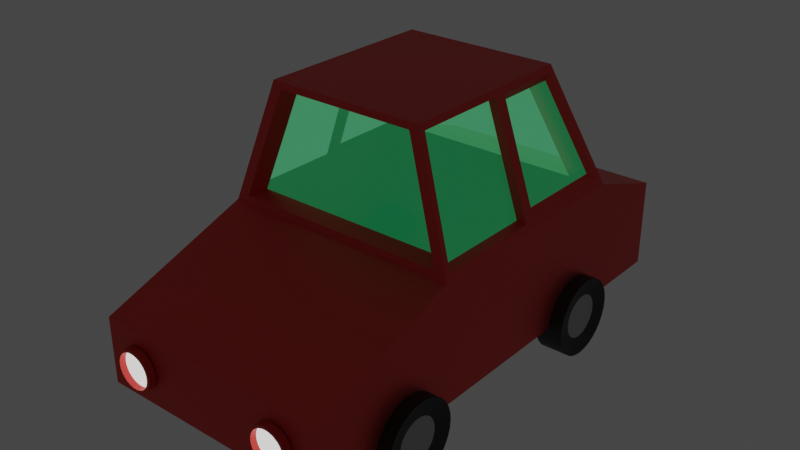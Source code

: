 # Source: car.blend  (saved by Blender 2.82.7; exported with 4.5.12 LTS)
import bpy
from mathutils import Matrix  # noqa: F401  (used for matrix-valued properties, if any)

bpy.ops.wm.read_factory_settings(use_empty=True)
scene = bpy.context.scene
scene.name = 'Scene'

# ---- collections
col_collection = bpy.data.collections.new('Collection'); scene.collection.children.link(col_collection)

# ---- materials (node trees are filled in below, after node groups)
mat_car_paint = bpy.data.materials.new('car_paint')
mat_car_paint.alpha_threshold = 0.0
mat_car_paint.use_transparent_shadow = False
mat_car_paint.line_color = (0.0, 0.0, 0.0, 1.0)
mat_window = bpy.data.materials.new('window')
mat_window.use_transparent_shadow = False
mat_tire = bpy.data.materials.new('tire')
mat_tire.use_transparent_shadow = False
mat_rim = bpy.data.materials.new('rim')
mat_rim.use_transparent_shadow = False
mat_lights = bpy.data.materials.new('lights')
mat_lights.use_transparent_shadow = False

# ---- material node trees
mat_car_paint.use_nodes = True; mat_car_paint.node_tree.nodes.clear()
_N = mat_car_paint.node_tree.nodes; _L = mat_car_paint.node_tree.links
n0 = _N.new('ShaderNodeOutputMaterial'); n0.name = 'Material Output'; n0.location = (300, 300)
n1 = _N.new('ShaderNodeBsdfPrincipled'); n1.name = 'Principled BSDF'; n1.location = (10, 300)
n1.distribution = 'GGX'
n1.subsurface_method = 'BURLEY'
n1.inputs[0].default_value = (0.8, 0.06767, 0.05726, 1.0)
n1.inputs[1].default_value = 0.7656
n1.inputs[2].default_value = 0.4469
n1.inputs[3].default_value = 1.45
n1.inputs[27].default_value = (0.0, 0.0, 0.0, 1.0)
n1.inputs[28].default_value = 1.0
_L.new(n1.outputs[0], n0.inputs[0])
n0.is_active_output = True
mat_window.use_nodes = True; mat_window.node_tree.nodes.clear()
_N = mat_window.node_tree.nodes; _L = mat_window.node_tree.links
n0 = _N.new('ShaderNodeOutputMaterial'); n0.name = 'Material Output'; n0.location = (300, 300)
n1 = _N.new('ShaderNodeBsdfTransparent'); n1.name = 'Transparent BSDF'; n1.location = (-206, 261)
n1.inputs[0].default_value = (0.06989, 0.9534, 1.0, 1.0)
n2 = _N.new('ShaderNodeBsdfTranslucent'); n2.name = 'Translucent BSDF'; n2.location = (-128, 139)
n2.inputs[0].default_value = (0.105, 0.8, 0.6659, 1.0)
n3 = _N.new('ShaderNodeBsdfPrincipled'); n3.name = 'Principled BSDF'; n3.location = (-586, 265)
n3.distribution = 'GGX'
n3.subsurface_method = 'BURLEY'
n3.inputs[0].default_value = (0.4407, 0.8, 0.8, 1.0)
n3.inputs[1].default_value = 1.0
n3.inputs[2].default_value = 0.2656
n3.inputs[3].default_value = 1.45
n3.inputs[4].default_value = 0.1682
n3.inputs[9].default_value = (0.0, 0.2, 0.1)
n3.inputs[13].default_value = 0.0
n3.inputs[20].default_value = 0.0
n3.inputs[27].default_value = (0.01465, 0.6038, 0.1873, 1.0)
n3.inputs[28].default_value = 1.0
_L.new(n3.outputs[0], n0.inputs[0])
n0.is_active_output = True
mat_tire.use_nodes = True; mat_tire.node_tree.nodes.clear()
_N = mat_tire.node_tree.nodes; _L = mat_tire.node_tree.links
n0 = _N.new('ShaderNodeOutputMaterial'); n0.name = 'Material Output'; n0.location = (300, 300)
n1 = _N.new('ShaderNodeBsdfPrincipled'); n1.name = 'Principled BSDF'; n1.location = (10, 300)
n1.distribution = 'GGX'
n1.subsurface_method = 'BURLEY'
n1.inputs[0].default_value = (0.007194, 0.007194, 0.007194, 1.0)
n1.inputs[3].default_value = 1.45
n1.inputs[27].default_value = (0.0, 0.0, 0.0, 1.0)
n1.inputs[28].default_value = 1.0
_L.new(n1.outputs[0], n0.inputs[0])
n0.is_active_output = True
mat_rim.use_nodes = True; mat_rim.node_tree.nodes.clear()
_N = mat_rim.node_tree.nodes; _L = mat_rim.node_tree.links
n0 = _N.new('ShaderNodeOutputMaterial'); n0.name = 'Material Output'; n0.location = (300, 300)
n1 = _N.new('ShaderNodeBsdfPrincipled'); n1.name = 'Principled BSDF'; n1.location = (10, 300)
n1.distribution = 'GGX'
n1.subsurface_method = 'BURLEY'
n1.inputs[0].default_value = (0.5926, 0.5926, 0.5926, 1.0)
n1.inputs[1].default_value = 0.4844
n1.inputs[2].default_value = 1.0
n1.inputs[3].default_value = 1.45
n1.inputs[27].default_value = (0.0, 0.0, 0.0, 1.0)
n1.inputs[28].default_value = 1.0
_L.new(n1.outputs[0], n0.inputs[0])
n0.is_active_output = True
mat_lights.use_nodes = True; mat_lights.node_tree.nodes.clear()
_N = mat_lights.node_tree.nodes; _L = mat_lights.node_tree.links
n0 = _N.new('ShaderNodeOutputMaterial'); n0.name = 'Material Output'; n0.location = (300, 300)
n1 = _N.new('ShaderNodeBsdfPrincipled'); n1.name = 'Principled BSDF'; n1.location = (10, 300)
n1.distribution = 'GGX'
n1.subsurface_method = 'BURLEY'
n1.inputs[0].default_value = (0.8, 0.6593, 0.3689, 1.0)
n1.inputs[3].default_value = 1.45
n1.inputs[28].default_value = 1.0
_L.new(n1.outputs[0], n0.inputs[0])
n0.is_active_output = True

# ---- world
world_world = bpy.data.worlds.new('World'); scene.world = world_world
world_world.use_nodes = True; world_world.node_tree.nodes.clear()
_N = world_world.node_tree.nodes; _L = world_world.node_tree.links
n0 = _N.new('ShaderNodeOutputWorld'); n0.name = 'World Output'; n0.location = (300, 300)
n1 = _N.new('ShaderNodeBackground'); n1.name = 'Background'; n1.location = (10, 300)
n1.inputs[0].default_value = (0.05088, 0.05088, 0.05088, 1.0)
_L.new(n1.outputs[0], n0.inputs[0])
n0.is_active_output = True
world_world.color = (0.05088, 0.05088, 0.05088)
world_world.use_sun_shadow = False
world_world.sun_shadow_jitter_overblur = 0.0

# ---- meshes
me_cube = bpy.data.meshes.new('Cube')
me_cube.from_pydata([(0.6605, 0.6605, 1.0), (1.0, 1.0, -1.0), (0.6605, -0.8868, 1.0), (1.0, -1.0, -1.0), (-0.6605, 0.6605, 1.0), (-1.0, 1.0, -1.0), (-0.6605, -0.8868, 1.0), (-1.0, -1.0, -1.0), (-1.0, 0.0, -1.0), (0.0, 1.0, -1.0), (1.0, 1.0, 0.0), (-1.0, -1.0, 0.0), (1.0, -1.0, 0.0), (-1.0, 1.0, 0.0), (0.0, -0.8868, 1.0), (0.6605, 0.0, 1.0), (0.0, -1.0, -1.0), (-0.6605, 0.0, 1.0), (0.0, 0.6605, 1.0), (1.0, 0.0, -1.0), (0.0, 1.0, 0.0), (1.0, 0.0, 0.0), (0.0, 0.0, -1.0), (-1.0, 0.0, 0.0), (0.0, -1.0, 0.0), (0.0, 0.0, 1.0), (1.0, -2.267, -1.0), (-1.0, -2.267, -1.0), (-1.0, -2.267, -0.449), (1.0, -2.267, -0.449), (0.0, -2.267, -1.0), (0.0, -2.267, -0.449), (1.0, 1.74, -1.0), (-1.0, 1.74, -1.0), (0.0, 1.74, -1.0), (1.0, 1.74, -0.2505), (-1.0, 1.74, -0.2505), (0.0, 1.74, -0.2505), (-0.8886, -0.9937, 0.05571), (-0.5869, -0.8931, 0.9443), (0.0, -0.8931, 0.9443), (0.5869, -0.8931, 0.9443), (0.8886, -0.9937, 0.05571), (0.0, -0.9937, 0.05571), (-0.8035, -0.8781, 0.09824), (-0.5308, -0.7872, 0.9018), (-9.511e-10, -0.7872, 0.9018), (0.5308, -0.7872, 0.9018), (0.8035, -0.8781, 0.09824), (-9.511e-10, -0.8781, 0.09824), (0.0, 0.6796, 0.9439), (0.5864, 0.6796, 0.9439), (0.8878, 0.981, 0.05608), (-0.5864, 0.6796, 0.9439), (-0.8878, 0.981, 0.05608), (0.0, 0.981, 0.05608), (0.0, 0.5059, 0.9071), (0.5378, 0.5059, 0.9071), (0.8142, 0.7823, 0.0929), (-0.5378, 0.5059, 0.9071), (-0.8142, 0.7823, 0.0929), (0.0, 0.7823, 0.0929), (0.6783, -0.04936, 0.9477), (0.6783, -0.8434, 0.9477), (0.9822, -0.9447, 0.05233), (0.9822, -0.04936, 0.05233), (0.6193, -0.06704, 0.9289), (0.6193, -0.8278, 0.9289), (0.9105, -0.9249, 0.07106), (0.9105, -0.06704, 0.07106), (-0.9875, -0.9611, 0.03685), (-0.673, -0.8562, 0.9632), (-0.673, -0.03476, 0.9632), (-0.9875, -0.03476, 0.03685), (-0.9436, -0.9197, 0.076), (-0.6557, -0.8237, 0.924), (-0.6557, -0.0717, 0.924), (-0.9436, -0.0717, 0.076), (-0.681, 0.04998, 0.9398), (-0.681, 0.631, 0.9398), (-0.9796, 0.9296, 0.0602), (-0.9796, 0.04998, 0.0602), (-0.6854, 0.09421, 0.8865), (-0.6854, 0.6048, 0.8865), (-0.9478, 0.8673, 0.1135), (-0.9478, 0.09421, 0.1135), (0.6794, 0.6332, 0.9444), (0.9811, 0.9349, 0.05564), (0.6794, 0.0462, 0.9444), (0.9811, 0.0462, 0.05564), (0.6571, 0.6038, 0.8845), (0.9182, 0.8649, 0.1155), (0.6571, 0.09591, 0.8845), (0.9182, 0.09591, 0.1155), (0.8837, 0.9871, -1.01), (1.114, 0.9871, -1.01), (0.8837, 0.9808, -1.074), (1.114, 0.9808, -1.074), (0.8837, 0.9621, -1.135), (1.114, 0.9621, -1.135), (0.8837, 0.9318, -1.192), (1.114, 0.9318, -1.192), (0.8837, 0.891, -1.242), (1.114, 0.891, -1.242), (0.8837, 0.8414, -1.282), (1.114, 0.8414, -1.282), (0.8837, 0.7847, -1.313), (1.114, 0.7847, -1.313), (0.8837, 0.7232, -1.331), (1.114, 0.7232, -1.331), (0.8837, 0.6592, -1.338), (1.114, 0.6592, -1.338), (0.8837, 0.5953, -1.331), (1.114, 0.5953, -1.331), (0.8837, 0.5338, -1.313), (1.114, 0.5338, -1.313), (0.8837, 0.4771, -1.282), (1.114, 0.4771, -1.282), (0.8837, 0.4274, -1.242), (1.114, 0.4274, -1.242), (0.8837, 0.3867, -1.192), (1.114, 0.3867, -1.192), (0.8837, 0.3564, -1.135), (1.114, 0.3564, -1.135), (0.8837, 0.3377, -1.074), (1.114, 0.3377, -1.074), (0.8837, 0.3314, -1.01), (1.114, 0.3314, -1.01), (0.8837, 0.3377, -0.9458), (1.114, 0.3377, -0.9458), (0.8837, 0.3564, -0.8843), (1.114, 0.3564, -0.8843), (0.8837, 0.3867, -0.8277), (1.114, 0.3867, -0.8277), (0.8837, 0.4274, -0.778), (1.114, 0.4274, -0.778), (0.8837, 0.4771, -0.7372), (1.114, 0.4771, -0.7372), (0.8837, 0.5338, -0.7069), (1.114, 0.5338, -0.7069), (0.8837, 0.5953, -0.6883), (1.114, 0.5953, -0.6883), (0.8837, 0.6592, -0.682), (1.114, 0.6592, -0.682), (0.8837, 0.7232, -0.6883), (1.114, 0.7232, -0.6883), (0.8837, 0.7847, -0.7069), (1.114, 0.7847, -0.7069), (0.8837, 0.8414, -0.7372), (1.114, 0.8414, -0.7372), (0.8837, 0.891, -0.778), (1.114, 0.891, -0.778), (0.8837, 0.9318, -0.8277), (1.114, 0.9318, -0.8277), (0.8837, 0.9621, -0.8843), (1.114, 0.9621, -0.8843), (0.8837, 0.9808, -0.9458), (1.114, 0.9808, -0.9458), (1.086, 0.84, -1.046), (1.086, 0.8435, -1.01), (1.086, 0.8295, -1.08), (1.086, 0.8125, -1.112), (1.086, 0.7895, -1.14), (1.086, 0.7616, -1.163), (1.086, 0.7298, -1.18), (1.086, 0.6952, -1.191), (1.086, 0.6592, -1.194), (1.086, 0.6233, -1.191), (1.086, 0.5887, -1.18), (1.086, 0.5569, -1.163), (1.086, 0.5289, -1.14), (1.086, 0.506, -1.112), (1.086, 0.489, -1.08), (1.086, 0.4785, -1.046), (1.086, 0.475, -1.01), (1.086, 0.4785, -0.9738), (1.086, 0.489, -0.9393), (1.086, 0.506, -0.9074), (1.086, 0.5289, -0.8795), (1.086, 0.5569, -0.8566), (1.086, 0.5887, -0.8395), (1.086, 0.6233, -0.829), (1.086, 0.6592, -0.8255), (1.086, 0.6952, -0.829), (1.086, 0.7298, -0.8395), (1.086, 0.7616, -0.8566), (1.086, 0.7895, -0.8795), (1.086, 0.8125, -0.9074), (1.086, 0.8295, -0.9393), (1.086, 0.84, -0.9738), (0.8837, -1.072, -1.01), (1.114, -1.072, -1.01), (0.8837, -1.078, -1.074), (1.114, -1.078, -1.074), (0.8837, -1.097, -1.135), (1.114, -1.097, -1.135), (0.8837, -1.127, -1.192), (1.114, -1.127, -1.192), (0.8837, -1.168, -1.242), (1.114, -1.168, -1.242), (0.8837, -1.218, -1.282), (1.114, -1.218, -1.282), (0.8837, -1.274, -1.313), (1.114, -1.274, -1.313), (0.8837, -1.336, -1.331), (1.114, -1.336, -1.331), (0.8837, -1.4, -1.338), (1.114, -1.4, -1.338), (0.8837, -1.464, -1.331), (1.114, -1.464, -1.331), (0.8837, -1.525, -1.313), (1.114, -1.525, -1.313), (0.8837, -1.582, -1.282), (1.114, -1.582, -1.282), (0.8837, -1.631, -1.242), (1.114, -1.631, -1.242), (0.8837, -1.672, -1.192), (1.114, -1.672, -1.192), (0.8837, -1.703, -1.135), (1.114, -1.703, -1.135), (0.8837, -1.721, -1.074), (1.114, -1.721, -1.074), (0.8837, -1.728, -1.01), (1.114, -1.728, -1.01), (0.8837, -1.721, -0.9458), (1.114, -1.721, -0.9458), (0.8837, -1.703, -0.8843), (1.114, -1.703, -0.8843), (0.8837, -1.672, -0.8277), (1.114, -1.672, -0.8277), (0.8837, -1.631, -0.778), (1.114, -1.631, -0.778), (0.8837, -1.582, -0.7372), (1.114, -1.582, -0.7372), (0.8837, -1.525, -0.7069), (1.114, -1.525, -0.7069), (0.8837, -1.464, -0.6883), (1.114, -1.464, -0.6883), (0.8837, -1.4, -0.682), (1.114, -1.4, -0.682), (0.8837, -1.336, -0.6883), (1.114, -1.336, -0.6883), (0.8837, -1.274, -0.7069), (1.114, -1.274, -0.7069), (0.8837, -1.218, -0.7372), (1.114, -1.218, -0.7372), (0.8837, -1.168, -0.778), (1.114, -1.168, -0.778), (0.8837, -1.127, -0.8277), (1.114, -1.127, -0.8277), (0.8837, -1.097, -0.8843), (1.114, -1.097, -0.8843), (0.8837, -1.078, -0.9458), (1.114, -1.078, -0.9458), (1.086, -1.219, -1.046), (1.086, -1.215, -1.01), (1.086, -1.229, -1.08), (1.086, -1.246, -1.112), (1.086, -1.269, -1.14), (1.086, -1.297, -1.163), (1.086, -1.329, -1.18), (1.086, -1.364, -1.191), (1.086, -1.4, -1.194), (1.086, -1.436, -1.191), (1.086, -1.47, -1.18), (1.086, -1.502, -1.163), (1.086, -1.53, -1.14), (1.086, -1.553, -1.112), (1.086, -1.57, -1.08), (1.086, -1.58, -1.046), (1.086, -1.584, -1.01), (1.086, -1.58, -0.9738), (1.086, -1.57, -0.9393), (1.086, -1.553, -0.9074), (1.086, -1.53, -0.8795), (1.086, -1.502, -0.8566), (1.086, -1.47, -0.8395), (1.086, -1.436, -0.829), (1.086, -1.4, -0.8255), (1.086, -1.364, -0.829), (1.086, -1.329, -0.8395), (1.086, -1.297, -0.8566), (1.086, -1.269, -0.8795), (1.086, -1.246, -0.9074), (1.086, -1.229, -0.9393), (1.086, -1.219, -0.9738), (-0.8561, -1.728, -1.01), (-1.087, -1.728, -1.01), (-0.8561, -1.721, -1.074), (-1.087, -1.721, -1.074), (-0.8561, -1.703, -1.135), (-1.087, -1.703, -1.135), (-0.8561, -1.672, -1.192), (-1.087, -1.672, -1.192), (-0.8561, -1.631, -1.242), (-1.087, -1.631, -1.242), (-0.8561, -1.582, -1.282), (-1.087, -1.582, -1.282), (-0.8561, -1.525, -1.313), (-1.087, -1.525, -1.313), (-0.8561, -1.464, -1.331), (-1.087, -1.464, -1.331), (-0.8561, -1.4, -1.338), (-1.087, -1.4, -1.338), (-0.8561, -1.336, -1.331), (-1.087, -1.336, -1.331), (-0.8561, -1.274, -1.313), (-1.087, -1.274, -1.313), (-0.8561, -1.218, -1.282), (-1.087, -1.218, -1.282), (-0.8561, -1.168, -1.242), (-1.087, -1.168, -1.242), (-0.8561, -1.127, -1.192), (-1.087, -1.127, -1.192), (-0.8561, -1.097, -1.135), (-1.087, -1.097, -1.135), (-0.8561, -1.078, -1.074), (-1.087, -1.078, -1.074), (-0.8561, -1.072, -1.01), (-1.087, -1.072, -1.01), (-0.8561, -1.078, -0.9458), (-1.087, -1.078, -0.9458), (-0.8561, -1.097, -0.8843), (-1.087, -1.097, -0.8843), (-0.8561, -1.127, -0.8277), (-1.087, -1.127, -0.8277), (-0.8561, -1.168, -0.778), (-1.087, -1.168, -0.778), (-0.8561, -1.218, -0.7372), (-1.087, -1.218, -0.7372), (-0.8561, -1.274, -0.7069), (-1.087, -1.274, -0.7069), (-0.8561, -1.336, -0.6883), (-1.087, -1.336, -0.6883), (-0.8561, -1.4, -0.682), (-1.087, -1.4, -0.682), (-0.8561, -1.464, -0.6883), (-1.087, -1.464, -0.6883), (-0.8561, -1.525, -0.7069), (-1.087, -1.525, -0.7069), (-0.8561, -1.582, -0.7372), (-1.087, -1.582, -0.7372), (-0.8561, -1.631, -0.778), (-1.087, -1.631, -0.778), (-0.8561, -1.672, -0.8277), (-1.087, -1.672, -0.8277), (-0.8561, -1.703, -0.8843), (-1.087, -1.703, -0.8843), (-0.8561, -1.721, -0.9458), (-1.087, -1.721, -0.9458), (-1.058, -1.58, -1.046), (-1.058, -1.584, -1.01), (-1.058, -1.57, -1.08), (-1.058, -1.553, -1.112), (-1.058, -1.53, -1.14), (-1.058, -1.502, -1.163), (-1.058, -1.47, -1.18), (-1.058, -1.436, -1.191), (-1.058, -1.4, -1.194), (-1.058, -1.364, -1.191), (-1.058, -1.329, -1.18), (-1.058, -1.297, -1.163), (-1.058, -1.269, -1.14), (-1.058, -1.246, -1.112), (-1.058, -1.229, -1.08), (-1.058, -1.219, -1.046), (-1.058, -1.215, -1.01), (-1.058, -1.219, -0.9738), (-1.058, -1.229, -0.9393), (-1.058, -1.246, -0.9074), (-1.058, -1.269, -0.8795), (-1.058, -1.297, -0.8566), (-1.058, -1.329, -0.8395), (-1.058, -1.364, -0.829), (-1.058, -1.4, -0.8255), (-1.058, -1.436, -0.829), (-1.058, -1.47, -0.8395), (-1.058, -1.502, -0.8566), (-1.058, -1.53, -0.8795), (-1.058, -1.553, -0.9074), (-1.058, -1.57, -0.9393), (-1.058, -1.58, -0.9738), (-0.8561, 0.3314, -1.01), (-1.087, 0.3314, -1.01), (-0.8561, 0.3377, -1.074), (-1.087, 0.3377, -1.074), (-0.8561, 0.3564, -1.135), (-1.087, 0.3564, -1.135), (-0.8561, 0.3867, -1.192), (-1.087, 0.3867, -1.192), (-0.8561, 0.4274, -1.242), (-1.087, 0.4274, -1.242), (-0.8561, 0.4771, -1.282), (-1.087, 0.4771, -1.282), (-0.8561, 0.5338, -1.313), (-1.087, 0.5338, -1.313), (-0.8561, 0.5953, -1.331), (-1.087, 0.5953, -1.331), (-0.8561, 0.6592, -1.338), (-1.087, 0.6592, -1.338), (-0.8561, 0.7232, -1.331), (-1.087, 0.7232, -1.331), (-0.8561, 0.7847, -1.313), (-1.087, 0.7847, -1.313), (-0.8561, 0.8414, -1.282), (-1.087, 0.8414, -1.282), (-0.8561, 0.891, -1.242), (-1.087, 0.891, -1.242), (-0.8561, 0.9318, -1.192), (-1.087, 0.9318, -1.192), (-0.8561, 0.9621, -1.135), (-1.087, 0.9621, -1.135), (-0.8561, 0.9808, -1.074), (-1.087, 0.9808, -1.074), (-0.8561, 0.9871, -1.01), (-1.087, 0.9871, -1.01), (-0.8561, 0.9808, -0.9458), (-1.087, 0.9808, -0.9458), (-0.8561, 0.9621, -0.8843), (-1.087, 0.9621, -0.8843), (-0.8561, 0.9318, -0.8277), (-1.087, 0.9318, -0.8277), (-0.8561, 0.891, -0.778), (-1.087, 0.891, -0.778), (-0.8561, 0.8414, -0.7372), (-1.087, 0.8414, -0.7372), (-0.8561, 0.7847, -0.7069), (-1.087, 0.7847, -0.7069), (-0.8561, 0.7232, -0.6883), (-1.087, 0.7232, -0.6883), (-0.8561, 0.6592, -0.682), (-1.087, 0.6592, -0.682), (-0.8561, 0.5953, -0.6883), (-1.087, 0.5953, -0.6883), (-0.8561, 0.5338, -0.7069), (-1.087, 0.5338, -0.7069), (-0.8561, 0.4771, -0.7372), (-1.087, 0.4771, -0.7372), (-0.8561, 0.4274, -0.778), (-1.087, 0.4274, -0.778), (-0.8561, 0.3867, -0.8277), (-1.087, 0.3867, -0.8277), (-0.8561, 0.3564, -0.8843), (-1.087, 0.3564, -0.8843), (-0.8561, 0.3377, -0.9458), (-1.087, 0.3377, -0.9458), (-1.058, 0.4785, -1.046), (-1.058, 0.475, -1.01), (-1.058, 0.489, -1.08), (-1.058, 0.506, -1.112), (-1.058, 0.5289, -1.14), (-1.058, 0.5569, -1.163), (-1.058, 0.5887, -1.18), (-1.058, 0.6233, -1.191), (-1.058, 0.6592, -1.194), (-1.058, 0.6952, -1.191), (-1.058, 0.7298, -1.18), (-1.058, 0.7616, -1.163), (-1.058, 0.7895, -1.14), (-1.058, 0.8125, -1.112), (-1.058, 0.8295, -1.08), (-1.058, 0.84, -1.046), (-1.058, 0.8435, -1.01), (-1.058, 0.84, -0.9738), (-1.058, 0.8295, -0.9393), (-1.058, 0.8125, -0.9074), (-1.058, 0.7895, -0.8795), (-1.058, 0.7616, -0.8566), (-1.058, 0.7298, -0.8395), (-1.058, 0.6952, -0.829), (-1.058, 0.6592, -0.8255), (-1.058, 0.6233, -0.829), (-1.058, 0.5887, -0.8395), (-1.058, 0.5569, -0.8566), (-1.058, 0.5289, -0.8795), (-1.058, 0.506, -0.9074), (-1.058, 0.489, -0.9393), (-1.058, 0.4785, -0.9738), (0.6247, -2.272, -0.5718), (0.6247, -2.334, -0.5718), (0.6577, -2.272, -0.5751), (0.6577, -2.334, -0.5751), (0.6895, -2.272, -0.5847), (0.6895, -2.334, -0.5847), (0.7187, -2.272, -0.6003), (0.7187, -2.334, -0.6003), (0.7444, -2.272, -0.6214), (0.7444, -2.334, -0.6214), (0.7654, -2.272, -0.647), (0.7654, -2.334, -0.647), (0.7811, -2.272, -0.6763), (0.7811, -2.334, -0.6763), (0.7907, -2.272, -0.708), (0.7907, -2.334, -0.708), (0.794, -2.272, -0.741), (0.794, -2.334, -0.741), (0.7907, -2.272, -0.7741), (0.7907, -2.334, -0.7741), (0.7811, -2.272, -0.8058), (0.7811, -2.334, -0.8058), (0.7654, -2.272, -0.8351), (0.7654, -2.334, -0.8351), (0.7444, -2.272, -0.8607), (0.7444, -2.334, -0.8607), (0.7187, -2.272, -0.8818), (0.7187, -2.334, -0.8818), (0.6895, -2.272, -0.8974), (0.6895, -2.334, -0.8974), (0.6577, -2.272, -0.907), (0.6577, -2.334, -0.907), (0.6247, -2.272, -0.9103), (0.6247, -2.334, -0.9103), (0.5917, -2.272, -0.907), (0.5917, -2.334, -0.907), (0.5599, -2.272, -0.8974), (0.5599, -2.334, -0.8974), (0.5307, -2.272, -0.8818), (0.5307, -2.334, -0.8818), (0.505, -2.272, -0.8607), (0.505, -2.334, -0.8607), (0.484, -2.272, -0.8351), (0.484, -2.334, -0.8351), (0.4684, -2.272, -0.8058), (0.4684, -2.334, -0.8058), (0.4587, -2.272, -0.7741), (0.4587, -2.334, -0.7741), (0.4555, -2.272, -0.741), (0.4555, -2.334, -0.741), (0.4587, -2.272, -0.708), (0.4587, -2.334, -0.708), (0.4684, -2.272, -0.6763), (0.4684, -2.334, -0.6763), (0.484, -2.272, -0.647), (0.484, -2.334, -0.647), (0.505, -2.272, -0.6214), (0.505, -2.334, -0.6214), (0.5307, -2.272, -0.6003), (0.5307, -2.334, -0.6003), (0.5599, -2.272, -0.5847), (0.5599, -2.334, -0.5847), (0.5917, -2.272, -0.5751), (0.5917, -2.334, -0.5751), (0.6533, -2.334, -0.5975), (0.6247, -2.334, -0.5947), (0.6807, -2.334, -0.6058), (0.706, -2.334, -0.6194), (0.7282, -2.334, -0.6376), (0.7464, -2.334, -0.6597), (0.7599, -2.334, -0.685), (0.7683, -2.334, -0.7125), (0.7711, -2.334, -0.741), (0.7683, -2.334, -0.7696), (0.7599, -2.334, -0.797), (0.7464, -2.334, -0.8224), (0.7282, -2.334, -0.8445), (0.706, -2.334, -0.8627), (0.6807, -2.334, -0.8763), (0.6533, -2.334, -0.8846), (0.6247, -2.334, -0.8874), (0.5962, -2.334, -0.8846), (0.5687, -2.334, -0.8763), (0.5434, -2.334, -0.8627), (0.5212, -2.334, -0.8445), (0.503, -2.334, -0.8224), (0.4895, -2.334, -0.797), (0.4812, -2.334, -0.7696), (0.4784, -2.334, -0.741), (0.4812, -2.334, -0.7125), (0.4895, -2.334, -0.685), (0.503, -2.334, -0.6597), (0.5212, -2.334, -0.6376), (0.5434, -2.334, -0.6194), (0.5687, -2.334, -0.6058), (0.5962, -2.334, -0.5975), (0.6533, -2.283, -0.5975), (0.6247, -2.283, -0.5947), (0.6807, -2.283, -0.6058), (0.706, -2.283, -0.6194), (0.7282, -2.283, -0.6376), (0.7464, -2.283, -0.6597), (0.7599, -2.283, -0.685), (0.7683, -2.283, -0.7125), (0.7711, -2.283, -0.741), (0.7683, -2.283, -0.7696), (0.7599, -2.283, -0.797), (0.7464, -2.283, -0.8224), (0.7282, -2.283, -0.8445), (0.706, -2.283, -0.8627), (0.6807, -2.283, -0.8763), (0.6533, -2.283, -0.8846), (0.6247, -2.283, -0.8874), (0.5962, -2.283, -0.8846), (0.5687, -2.283, -0.8763), (0.5434, -2.283, -0.8627), (0.5212, -2.283, -0.8445), (0.503, -2.283, -0.8224), (0.4895, -2.283, -0.797), (0.4812, -2.283, -0.7696), (0.4784, -2.283, -0.741), (0.4812, -2.283, -0.7125), (0.4895, -2.283, -0.685), (0.503, -2.283, -0.6597), (0.5212, -2.283, -0.6376), (0.5434, -2.283, -0.6194), (0.5687, -2.283, -0.6058), (0.5962, -2.283, -0.5975), (-0.6938, -2.272, -0.5718), (-0.6938, -2.334, -0.5718), (-0.6608, -2.272, -0.5751), (-0.6608, -2.334, -0.5751), (-0.629, -2.272, -0.5847), (-0.629, -2.334, -0.5847), (-0.5997, -2.272, -0.6003), (-0.5997, -2.334, -0.6003), (-0.5741, -2.272, -0.6214), (-0.5741, -2.334, -0.6214), (-0.5531, -2.272, -0.647), (-0.5531, -2.334, -0.647), (-0.5374, -2.272, -0.6763), (-0.5374, -2.334, -0.6763), (-0.5278, -2.272, -0.708), (-0.5278, -2.334, -0.708), (-0.5245, -2.272, -0.741), (-0.5245, -2.334, -0.741), (-0.5278, -2.272, -0.7741), (-0.5278, -2.334, -0.7741), (-0.5374, -2.272, -0.8058), (-0.5374, -2.334, -0.8058), (-0.5531, -2.272, -0.8351), (-0.5531, -2.334, -0.8351), (-0.5741, -2.272, -0.8607), (-0.5741, -2.334, -0.8607), (-0.5997, -2.272, -0.8818), (-0.5997, -2.334, -0.8818), (-0.629, -2.272, -0.8974), (-0.629, -2.334, -0.8974), (-0.6608, -2.272, -0.907), (-0.6608, -2.334, -0.907), (-0.6938, -2.272, -0.9103), (-0.6938, -2.334, -0.9103), (-0.7268, -2.272, -0.907), (-0.7268, -2.334, -0.907), (-0.7585, -2.272, -0.8974), (-0.7585, -2.334, -0.8974), (-0.7878, -2.272, -0.8818), (-0.7878, -2.334, -0.8818), (-0.8135, -2.272, -0.8607), (-0.8135, -2.334, -0.8607), (-0.8345, -2.272, -0.8351), (-0.8345, -2.334, -0.8351), (-0.8501, -2.272, -0.8058), (-0.8501, -2.334, -0.8058), (-0.8598, -2.272, -0.7741), (-0.8598, -2.334, -0.7741), (-0.863, -2.272, -0.741), (-0.863, -2.334, -0.741), (-0.8598, -2.272, -0.708), (-0.8598, -2.334, -0.708), (-0.8501, -2.272, -0.6763), (-0.8501, -2.334, -0.6763), (-0.8345, -2.272, -0.647), (-0.8345, -2.334, -0.647), (-0.8134, -2.272, -0.6214), (-0.8134, -2.334, -0.6214), (-0.7878, -2.272, -0.6003), (-0.7878, -2.334, -0.6003), (-0.7585, -2.272, -0.5847), (-0.7585, -2.334, -0.5847), (-0.7268, -2.272, -0.5751), (-0.7268, -2.334, -0.5751), (-0.6652, -2.334, -0.5975), (-0.6938, -2.334, -0.5947), (-0.6378, -2.334, -0.6058), (-0.6125, -2.334, -0.6194), (-0.5903, -2.334, -0.6376), (-0.5721, -2.334, -0.6597), (-0.5586, -2.334, -0.685), (-0.5502, -2.334, -0.7125), (-0.5474, -2.334, -0.741), (-0.5502, -2.334, -0.7696), (-0.5586, -2.334, -0.797), (-0.5721, -2.334, -0.8224), (-0.5903, -2.334, -0.8445), (-0.6125, -2.334, -0.8627), (-0.6378, -2.334, -0.8763), (-0.6652, -2.334, -0.8846), (-0.6938, -2.334, -0.8874), (-0.7223, -2.334, -0.8846), (-0.7498, -2.334, -0.8763), (-0.7751, -2.334, -0.8627), (-0.7973, -2.334, -0.8445), (-0.8155, -2.334, -0.8224), (-0.829, -2.334, -0.797), (-0.8373, -2.334, -0.7696), (-0.8401, -2.334, -0.741), (-0.8373, -2.334, -0.7125), (-0.829, -2.334, -0.685), (-0.8155, -2.334, -0.6597), (-0.7973, -2.334, -0.6376), (-0.7751, -2.334, -0.6194), (-0.7498, -2.334, -0.6058), (-0.7223, -2.334, -0.5975), (-0.6652, -2.283, -0.5975), (-0.6938, -2.283, -0.5947), (-0.6378, -2.283, -0.6058), (-0.6125, -2.283, -0.6194), (-0.5903, -2.283, -0.6376), (-0.5721, -2.283, -0.6597), (-0.5586, -2.283, -0.685), (-0.5502, -2.283, -0.7125), (-0.5474, -2.283, -0.741), (-0.5502, -2.283, -0.7696), (-0.5586, -2.283, -0.797), (-0.5721, -2.283, -0.8224), (-0.5903, -2.283, -0.8445), (-0.6125, -2.283, -0.8627), (-0.6378, -2.283, -0.8763), (-0.6652, -2.283, -0.8846), (-0.6938, -2.283, -0.8874), (-0.7223, -2.283, -0.8846), (-0.7498, -2.283, -0.8763), (-0.7751, -2.283, -0.8627), (-0.7973, -2.283, -0.8445), (-0.8155, -2.283, -0.8224), (-0.829, -2.283, -0.797), (-0.8373, -2.283, -0.7696), (-0.8401, -2.283, -0.741), (-0.8373, -2.283, -0.7125), (-0.829, -2.283, -0.685), (-0.8155, -2.283, -0.6597), (-0.7973, -2.283, -0.6376), (-0.7751, -2.283, -0.6194), (-0.7498, -2.283, -0.6058), (-0.7223, -2.283, -0.5975)], [], [(25, 17, 6, 14), (2, 14, 40, 41), (4, 13, 80, 79), (22, 19, 3, 16), (21, 15, 62, 65), (20, 13, 54, 55), (13, 20, 37, 36), (5, 13, 36, 33), (4, 18, 50, 53), (19, 21, 12, 3), (1, 10, 21, 19), (0, 15, 88, 86), (8, 22, 16, 7), (5, 9, 22, 8), (9, 1, 19, 22), (8, 23, 13, 5), (7, 11, 23, 8), (11, 6, 71, 70), (24, 11, 28, 31), (7, 16, 30, 27), (11, 24, 43, 38), (15, 25, 14, 2), (0, 18, 25, 15), (18, 4, 17, 25), (30, 31, 28, 27), (26, 29, 31, 30), (12, 24, 31, 29), (16, 3, 26, 30), (3, 12, 29, 26), (11, 7, 27, 28), (34, 37, 35, 32), (33, 36, 37, 34), (9, 5, 33, 34), (20, 10, 35, 37), (10, 1, 32, 35), (1, 9, 34, 32), (41, 40, 46, 47), (43, 42, 48, 49), (12, 2, 41, 42), (6, 11, 38, 39), (24, 12, 42, 43), (14, 6, 39, 40), (49, 46, 45, 44), (48, 47, 46, 49), (40, 39, 45, 46), (38, 43, 49, 44), (42, 41, 47, 48), (39, 38, 44, 45), (51, 52, 58, 57), (53, 50, 56, 59), (0, 10, 52, 51), (18, 0, 51, 50), (13, 4, 53, 54), (10, 20, 55, 52), (61, 56, 57, 58), (60, 59, 56, 61), (52, 55, 61, 58), (54, 53, 59, 60), (50, 51, 57, 56), (55, 54, 60, 61), (63, 64, 68, 67), (15, 2, 63, 62), (2, 12, 64, 63), (12, 21, 65, 64), (69, 66, 67, 68), (64, 65, 69, 68), (62, 63, 67, 66), (65, 62, 66, 69), (72, 73, 77, 76), (6, 17, 72, 71), (17, 23, 73, 72), (23, 11, 70, 73), (74, 75, 76, 77), (71, 72, 76, 75), (73, 70, 74, 77), (70, 71, 75, 74), (80, 81, 85, 84), (23, 17, 78, 81), (17, 4, 79, 78), (13, 23, 81, 80), (85, 82, 83, 84), (78, 79, 83, 82), (81, 78, 82, 85), (79, 80, 84, 83), (88, 89, 93, 92), (15, 21, 89, 88), (21, 10, 87, 89), (10, 0, 86, 87), (91, 90, 92, 93), (86, 88, 92, 90), (89, 87, 91, 93), (87, 86, 90, 91), (94, 95, 97, 96), (96, 97, 99, 98), (98, 99, 101, 100), (100, 101, 103, 102), (102, 103, 105, 104), (104, 105, 107, 106), (106, 107, 109, 108), (108, 109, 111, 110), (110, 111, 113, 112), (112, 113, 115, 114), (114, 115, 117, 116), (116, 117, 119, 118), (118, 119, 121, 120), (120, 121, 123, 122), (122, 123, 125, 124), (124, 125, 127, 126), (126, 127, 129, 128), (128, 129, 131, 130), (130, 131, 133, 132), (132, 133, 135, 134), (134, 135, 137, 136), (136, 137, 139, 138), (138, 139, 141, 140), (140, 141, 143, 142), (142, 143, 145, 144), (144, 145, 147, 146), (146, 147, 149, 148), (148, 149, 151, 150), (150, 151, 153, 152), (152, 153, 155, 154), (109, 107, 164, 165), (154, 155, 157, 156), (156, 157, 95, 94), (94, 96, 98, 100, 102, 104, 106, 108, 110, 112, 114, 116, 118, 120, 122, 124, 126, 128, 130, 132, 134, 136, 138, 140, 142, 144, 146, 148, 150, 152, 154, 156), (158, 159, 189, 188, 187, 186, 185, 184, 183, 182, 181, 180, 179, 178, 177, 176, 175, 174, 173, 172, 171, 170, 169, 168, 167, 166, 165, 164, 163, 162, 161, 160), (127, 125, 173, 174), (145, 143, 182, 183), (101, 99, 160, 161), (119, 117, 169, 170), (137, 135, 178, 179), (155, 153, 187, 188), (111, 109, 165, 166), (129, 127, 174, 175), (147, 145, 183, 184), (103, 101, 161, 162), (121, 119, 170, 171), (139, 137, 179, 180), (157, 155, 188, 189), (113, 111, 166, 167), (131, 129, 175, 176), (149, 147, 184, 185), (105, 103, 162, 163), (123, 121, 171, 172), (141, 139, 180, 181), (97, 95, 159, 158), (95, 157, 189, 159), (115, 113, 167, 168), (133, 131, 176, 177), (151, 149, 185, 186), (107, 105, 163, 164), (125, 123, 172, 173), (143, 141, 181, 182), (99, 97, 158, 160), (117, 115, 168, 169), (135, 133, 177, 178), (153, 151, 186, 187), (190, 191, 193, 192), (192, 193, 195, 194), (194, 195, 197, 196), (196, 197, 199, 198), (198, 199, 201, 200), (200, 201, 203, 202), (202, 203, 205, 204), (204, 205, 207, 206), (206, 207, 209, 208), (208, 209, 211, 210), (210, 211, 213, 212), (212, 213, 215, 214), (214, 215, 217, 216), (216, 217, 219, 218), (218, 219, 221, 220), (220, 221, 223, 222), (222, 223, 225, 224), (224, 225, 227, 226), (226, 227, 229, 228), (228, 229, 231, 230), (230, 231, 233, 232), (232, 233, 235, 234), (234, 235, 237, 236), (236, 237, 239, 238), (238, 239, 241, 240), (240, 241, 243, 242), (242, 243, 245, 244), (244, 245, 247, 246), (246, 247, 249, 248), (248, 249, 251, 250), (205, 203, 260, 261), (250, 251, 253, 252), (252, 253, 191, 190), (190, 192, 194, 196, 198, 200, 202, 204, 206, 208, 210, 212, 214, 216, 218, 220, 222, 224, 226, 228, 230, 232, 234, 236, 238, 240, 242, 244, 246, 248, 250, 252), (254, 255, 285, 284, 283, 282, 281, 280, 279, 278, 277, 276, 275, 274, 273, 272, 271, 270, 269, 268, 267, 266, 265, 264, 263, 262, 261, 260, 259, 258, 257, 256), (223, 221, 269, 270), (241, 239, 278, 279), (197, 195, 256, 257), (215, 213, 265, 266), (233, 231, 274, 275), (251, 249, 283, 284), (207, 205, 261, 262), (225, 223, 270, 271), (243, 241, 279, 280), (199, 197, 257, 258), (217, 215, 266, 267), (235, 233, 275, 276), (253, 251, 284, 285), (209, 207, 262, 263), (227, 225, 271, 272), (245, 243, 280, 281), (201, 199, 258, 259), (219, 217, 267, 268), (237, 235, 276, 277), (193, 191, 255, 254), (191, 253, 285, 255), (211, 209, 263, 264), (229, 227, 272, 273), (247, 245, 281, 282), (203, 201, 259, 260), (221, 219, 268, 269), (239, 237, 277, 278), (195, 193, 254, 256), (213, 211, 264, 265), (231, 229, 273, 274), (249, 247, 282, 283), (286, 287, 289, 288), (288, 289, 291, 290), (290, 291, 293, 292), (292, 293, 295, 294), (294, 295, 297, 296), (296, 297, 299, 298), (298, 299, 301, 300), (300, 301, 303, 302), (302, 303, 305, 304), (304, 305, 307, 306), (306, 307, 309, 308), (308, 309, 311, 310), (310, 311, 313, 312), (312, 313, 315, 314), (314, 315, 317, 316), (316, 317, 319, 318), (318, 319, 321, 320), (320, 321, 323, 322), (322, 323, 325, 324), (324, 325, 327, 326), (326, 327, 329, 328), (328, 329, 331, 330), (330, 331, 333, 332), (332, 333, 335, 334), (334, 335, 337, 336), (336, 337, 339, 338), (338, 339, 341, 340), (340, 341, 343, 342), (342, 343, 345, 344), (344, 345, 347, 346), (301, 299, 356, 357), (346, 347, 349, 348), (348, 349, 287, 286), (286, 288, 290, 292, 294, 296, 298, 300, 302, 304, 306, 308, 310, 312, 314, 316, 318, 320, 322, 324, 326, 328, 330, 332, 334, 336, 338, 340, 342, 344, 346, 348), (350, 351, 381, 380, 379, 378, 377, 376, 375, 374, 373, 372, 371, 370, 369, 368, 367, 366, 365, 364, 363, 362, 361, 360, 359, 358, 357, 356, 355, 354, 353, 352), (319, 317, 365, 366), (337, 335, 374, 375), (293, 291, 352, 353), (311, 309, 361, 362), (329, 327, 370, 371), (347, 345, 379, 380), (303, 301, 357, 358), (321, 319, 366, 367), (339, 337, 375, 376), (295, 293, 353, 354), (313, 311, 362, 363), (331, 329, 371, 372), (349, 347, 380, 381), (305, 303, 358, 359), (323, 321, 367, 368), (341, 339, 376, 377), (297, 295, 354, 355), (315, 313, 363, 364), (333, 331, 372, 373), (289, 287, 351, 350), (287, 349, 381, 351), (307, 305, 359, 360), (325, 323, 368, 369), (343, 341, 377, 378), (299, 297, 355, 356), (317, 315, 364, 365), (335, 333, 373, 374), (291, 289, 350, 352), (309, 307, 360, 361), (327, 325, 369, 370), (345, 343, 378, 379), (382, 383, 385, 384), (384, 385, 387, 386), (386, 387, 389, 388), (388, 389, 391, 390), (390, 391, 393, 392), (392, 393, 395, 394), (394, 395, 397, 396), (396, 397, 399, 398), (398, 399, 401, 400), (400, 401, 403, 402), (402, 403, 405, 404), (404, 405, 407, 406), (406, 407, 409, 408), (408, 409, 411, 410), (410, 411, 413, 412), (412, 413, 415, 414), (414, 415, 417, 416), (416, 417, 419, 418), (418, 419, 421, 420), (420, 421, 423, 422), (422, 423, 425, 424), (424, 425, 427, 426), (426, 427, 429, 428), (428, 429, 431, 430), (430, 431, 433, 432), (432, 433, 435, 434), (434, 435, 437, 436), (436, 437, 439, 438), (438, 439, 441, 440), (440, 441, 443, 442), (397, 395, 452, 453), (442, 443, 445, 444), (444, 445, 383, 382), (382, 384, 386, 388, 390, 392, 394, 396, 398, 400, 402, 404, 406, 408, 410, 412, 414, 416, 418, 420, 422, 424, 426, 428, 430, 432, 434, 436, 438, 440, 442, 444), (446, 447, 477, 476, 475, 474, 473, 472, 471, 470, 469, 468, 467, 466, 465, 464, 463, 462, 461, 460, 459, 458, 457, 456, 455, 454, 453, 452, 451, 450, 449, 448), (415, 413, 461, 462), (433, 431, 470, 471), (389, 387, 448, 449), (407, 405, 457, 458), (425, 423, 466, 467), (443, 441, 475, 476), (399, 397, 453, 454), (417, 415, 462, 463), (435, 433, 471, 472), (391, 389, 449, 450), (409, 407, 458, 459), (427, 425, 467, 468), (445, 443, 476, 477), (401, 399, 454, 455), (419, 417, 463, 464), (437, 435, 472, 473), (393, 391, 450, 451), (411, 409, 459, 460), (429, 427, 468, 469), (385, 383, 447, 446), (383, 445, 477, 447), (403, 401, 455, 456), (421, 419, 464, 465), (439, 437, 473, 474), (395, 393, 451, 452), (413, 411, 460, 461), (431, 429, 469, 470), (387, 385, 446, 448), (405, 403, 456, 457), (423, 421, 465, 466), (441, 439, 474, 475), (478, 479, 481, 480), (480, 481, 483, 482), (482, 483, 485, 484), (484, 485, 487, 486), (486, 487, 489, 488), (488, 489, 491, 490), (490, 491, 493, 492), (492, 493, 495, 494), (494, 495, 497, 496), (496, 497, 499, 498), (498, 499, 501, 500), (500, 501, 503, 502), (502, 503, 505, 504), (504, 505, 507, 506), (506, 507, 509, 508), (508, 509, 511, 510), (510, 511, 513, 512), (512, 513, 515, 514), (514, 515, 517, 516), (516, 517, 519, 518), (518, 519, 521, 520), (520, 521, 523, 522), (522, 523, 525, 524), (524, 525, 527, 526), (526, 527, 529, 528), (528, 529, 531, 530), (530, 531, 533, 532), (532, 533, 535, 534), (534, 535, 537, 536), (536, 537, 539, 538), (479, 541, 573, 543), (538, 539, 541, 540), (540, 541, 479, 478), (478, 480, 482, 484, 486, 488, 490, 492, 494, 496, 498, 500, 502, 504, 506, 508, 510, 512, 514, 516, 518, 520, 522, 524, 526, 528, 530, 532, 534, 536, 538, 540), (569, 568, 600, 601), (499, 497, 551, 552), (517, 515, 560, 561), (535, 533, 569, 570), (491, 489, 547, 548), (509, 507, 556, 557), (527, 525, 565, 566), (483, 481, 542, 544), (501, 499, 552, 553), (519, 517, 561, 562), (537, 535, 570, 571), (493, 491, 548, 549), (511, 509, 557, 558), (529, 527, 566, 567), (485, 483, 544, 545), (503, 501, 553, 554), (521, 519, 562, 563), (539, 537, 571, 572), (495, 493, 549, 550), (513, 511, 558, 559), (531, 529, 567, 568), (487, 485, 545, 546), (505, 503, 554, 555), (523, 521, 563, 564), (541, 539, 572, 573), (497, 495, 550, 551), (515, 513, 559, 560), (533, 531, 568, 569), (489, 487, 546, 547), (507, 505, 555, 556), (525, 523, 564, 565), (481, 479, 543, 542), (574, 575, 605, 604, 603, 602, 601, 600, 599, 598, 597, 596, 595, 594, 593, 592, 591, 590, 589, 588, 587, 586, 585, 584, 583, 582, 581, 580, 579, 578, 577, 576), (556, 555, 587, 588), (542, 543, 575, 574), (570, 569, 601, 602), (557, 556, 588, 589), (544, 542, 574, 576), (571, 570, 602, 603), (558, 557, 589, 590), (545, 544, 576, 577), (572, 571, 603, 604), (559, 558, 590, 591), (546, 545, 577, 578), (573, 572, 604, 605), (560, 559, 591, 592), (547, 546, 578, 579), (543, 573, 605, 575), (561, 560, 592, 593), (548, 547, 579, 580), (562, 561, 593, 594), (549, 548, 580, 581), (563, 562, 594, 595), (550, 549, 581, 582), (564, 563, 595, 596), (551, 550, 582, 583), (565, 564, 596, 597), (552, 551, 583, 584), (566, 565, 597, 598), (553, 552, 584, 585), (567, 566, 598, 599), (554, 553, 585, 586), (568, 567, 599, 600), (555, 554, 586, 587), (606, 607, 609, 608), (608, 609, 611, 610), (610, 611, 613, 612), (612, 613, 615, 614), (614, 615, 617, 616), (616, 617, 619, 618), (618, 619, 621, 620), (620, 621, 623, 622), (622, 623, 625, 624), (624, 625, 627, 626), (626, 627, 629, 628), (628, 629, 631, 630), (630, 631, 633, 632), (632, 633, 635, 634), (634, 635, 637, 636), (636, 637, 639, 638), (638, 639, 641, 640), (640, 641, 643, 642), (642, 643, 645, 644), (644, 645, 647, 646), (646, 647, 649, 648), (648, 649, 651, 650), (650, 651, 653, 652), (652, 653, 655, 654), (654, 655, 657, 656), (656, 657, 659, 658), (658, 659, 661, 660), (660, 661, 663, 662), (662, 663, 665, 664), (664, 665, 667, 666), (607, 669, 701, 671), (666, 667, 669, 668), (668, 669, 607, 606), (606, 608, 610, 612, 614, 616, 618, 620, 622, 624, 626, 628, 630, 632, 634, 636, 638, 640, 642, 644, 646, 648, 650, 652, 654, 656, 658, 660, 662, 664, 666, 668), (697, 696, 728, 729), (627, 625, 679, 680), (645, 643, 688, 689), (663, 661, 697, 698), (619, 617, 675, 676), (637, 635, 684, 685), (655, 653, 693, 694), (611, 609, 670, 672), (629, 627, 680, 681), (647, 645, 689, 690), (665, 663, 698, 699), (621, 619, 676, 677), (639, 637, 685, 686), (657, 655, 694, 695), (613, 611, 672, 673), (631, 629, 681, 682), (649, 647, 690, 691), (667, 665, 699, 700), (623, 621, 677, 678), (641, 639, 686, 687), (659, 657, 695, 696), (615, 613, 673, 674), (633, 631, 682, 683), (651, 649, 691, 692), (669, 667, 700, 701), (625, 623, 678, 679), (643, 641, 687, 688), (661, 659, 696, 697), (617, 615, 674, 675), (635, 633, 683, 684), (653, 651, 692, 693), (609, 607, 671, 670), (702, 703, 733, 732, 731, 730, 729, 728, 727, 726, 725, 724, 723, 722, 721, 720, 719, 718, 717, 716, 715, 714, 713, 712, 711, 710, 709, 708, 707, 706, 705, 704), (684, 683, 715, 716), (670, 671, 703, 702), (698, 697, 729, 730), (685, 684, 716, 717), (672, 670, 702, 704), (699, 698, 730, 731), (686, 685, 717, 718), (673, 672, 704, 705), (700, 699, 731, 732), (687, 686, 718, 719), (674, 673, 705, 706), (701, 700, 732, 733), (688, 687, 719, 720), (675, 674, 706, 707), (671, 701, 733, 703), (689, 688, 720, 721), (676, 675, 707, 708), (690, 689, 721, 722), (677, 676, 708, 709), (691, 690, 722, 723), (678, 677, 709, 710), (692, 691, 723, 724), (679, 678, 710, 711), (693, 692, 724, 725), (680, 679, 711, 712), (694, 693, 725, 726), (681, 680, 712, 713), (695, 694, 726, 727), (682, 681, 713, 714), (696, 695, 727, 728), (683, 682, 714, 715)])
me_cube.polygons.foreach_set('material_index', [0, 0, 0, 0, 0, 0, 0, 0, 0, 0, 0, 0, 0, 0, 0, 0, 0, 0, 0, 0, 0, 0, 0, 0, 0, 0, 0, 0, 0, 0, 0, 0, 0, 0, 0, 0, 0, 0, 0, 0, 0, 0, 1, 1, 0, 0, 0, 0, 0, 0, 0, 0, 0, 0, 1, 1, 0, 0, 0, 0, 0, 0, 0, 0, 1, 0, 0, 0, 0, 0, 0, 0, 1, 0, 0, 0, 0, 0, 0, 0, 1, 0, 0, 0, 0, 0, 0, 0, 1, 0, 0, 0, 2, 2, 2, 2, 2, 2, 2, 2, 2, 2, 2, 2, 2, 2, 2, 2, 2, 2, 2, 2, 2, 2, 2, 2, 2, 2, 2, 2, 2, 2, 2, 2, 2, 2, 3, 2, 2, 2, 2, 2, 2, 2, 2, 2, 2, 2, 2, 2, 2, 2, 2, 2, 2, 2, 2, 2, 2, 2, 2, 2, 2, 2, 2, 2, 2, 2, 2, 2, 2, 2, 2, 2, 2, 2, 2, 2, 2, 2, 2, 2, 2, 2, 2, 2, 2, 2, 2, 2, 2, 2, 2, 2, 2, 2, 2, 2, 2, 2, 2, 2, 3, 2, 2, 2, 2, 2, 2, 2, 2, 2, 2, 2, 2, 2, 2, 2, 2, 2, 2, 2, 2, 2, 2, 2, 2, 2, 2, 2, 2, 2, 2, 2, 2, 2, 2, 2, 2, 2, 2, 2, 2, 2, 2, 2, 2, 2, 2, 2, 2, 2, 2, 2, 2, 2, 2, 2, 2, 2, 2, 2, 2, 2, 2, 2, 2, 2, 3, 2, 2, 2, 2, 2, 2, 2, 2, 2, 2, 2, 2, 2, 2, 2, 2, 2, 2, 2, 2, 2, 2, 2, 2, 2, 2, 2, 2, 2, 2, 2, 2, 2, 2, 2, 2, 2, 2, 2, 2, 2, 2, 2, 2, 2, 2, 2, 2, 2, 2, 2, 2, 2, 2, 2, 2, 2, 2, 2, 2, 2, 2, 2, 2, 2, 3, 2, 2, 2, 2, 2, 2, 2, 2, 2, 2, 2, 2, 2, 2, 2, 2, 2, 2, 2, 2, 2, 2, 2, 2, 2, 2, 2, 2, 2, 2, 2, 0, 0, 0, 0, 0, 0, 0, 0, 0, 0, 0, 0, 0, 0, 0, 0, 0, 0, 0, 0, 0, 0, 0, 0, 0, 0, 0, 0, 0, 0, 0, 0, 0, 0, 0, 0, 0, 0, 0, 0, 0, 0, 0, 0, 0, 0, 0, 0, 0, 0, 0, 0, 0, 0, 0, 0, 0, 0, 0, 0, 0, 0, 0, 0, 0, 0, 4, 0, 0, 0, 0, 0, 0, 0, 0, 0, 0, 0, 0, 0, 0, 0, 0, 0, 0, 0, 0, 0, 0, 0, 0, 0, 0, 0, 0, 0, 0, 0, 0, 0, 0, 0, 0, 0, 0, 0, 0, 0, 0, 0, 0, 0, 0, 0, 0, 0, 0, 0, 0, 0, 0, 0, 0, 0, 0, 0, 0, 0, 0, 0, 0, 0, 0, 0, 0, 0, 0, 0, 0, 0, 0, 0, 0, 0, 0, 0, 0, 0, 0, 0, 0, 0, 0, 0, 0, 0, 0, 0, 0, 0, 0, 0, 0, 0, 4, 0, 0, 0, 0, 0, 0, 0, 0, 0, 0, 0, 0, 0, 0, 0, 0, 0, 0, 0, 0, 0, 0, 0, 0, 0, 0, 0, 0, 0, 0, 0])
_uv = me_cube.uv_layers.new(name='UVMap')
_uv.uv.foreach_set('vector', [0.75, 0.625, 0.875, 0.625, 0.875, 0.75, 0.75, 0.75, 0.625, 0.75, 0.75, 0.75, 0.75, 0.75, 0.625, 0.75, 0.625, 0.25, 0.5, 0.25, 0.5, 0.25, 0.625, 0.25, 0.25, 0.625, 0.375, 0.625, 0.375, 0.75, 0.25, 0.75, 0.5, 0.625, 0.625, 0.625, 0.625, 0.625, 0.5, 0.625, 0.5, 0.375, 0.5, 0.25, 0.5, 0.25, 0.5, 0.375, 0.5, 0.25, 0.5, 0.375, 0.5, 0.375, 0.5, 0.25, 0.375, 0.25, 0.5, 0.25, 0.5, 0.25, 0.375, 0.25, 0.875, 0.5, 0.75, 0.5, 0.75, 0.5, 0.875, 0.5, 0.375, 0.625, 0.5, 0.625, 0.5, 0.75, 0.375, 0.75, 0.375, 0.5, 0.5, 0.5, 0.5, 0.625, 0.375, 0.625, 0.625, 0.5, 0.625, 0.625, 0.625, 0.625, 0.625, 0.5, 0.125, 0.625, 0.25, 0.625, 0.25, 0.75, 0.125, 0.75, 0.125, 0.5, 0.25, 0.5, 0.25, 0.625, 0.125, 0.625, 0.25, 0.5, 0.375, 0.5, 0.375, 0.625, 0.25, 0.625, 0.375, 0.125, 0.5, 0.125, 0.5, 0.25, 0.375, 0.25, 0.375, 0.0, 0.5, 0.0, 0.5, 0.125, 0.375, 0.125, 0.5, 0.0, 0.625, 0.0, 0.625, 0.0, 0.5, 0.0, 0.5, 0.875, 0.5, 1.0, 0.5, 1.0, 0.5, 0.875, 0.125, 0.75, 0.25, 0.75, 0.25, 0.75, 0.125, 0.75, 0.5, 1.0, 0.5, 0.875, 0.5, 0.875, 0.5, 1.0, 0.625, 0.625, 0.75, 0.625, 0.75, 0.75, 0.625, 0.75, 0.625, 0.5, 0.75, 0.5, 0.75, 0.625, 0.625, 0.625, 0.75, 0.5, 0.875, 0.5, 0.875, 0.625, 0.75, 0.625, 0.375, 0.875, 0.5, 0.875, 0.5, 1.0, 0.375, 1.0, 0.375, 0.75, 0.5, 0.75, 0.5, 0.875, 0.375, 0.875, 0.5, 0.75, 0.5, 0.875, 0.5, 0.875, 0.5, 0.75, 0.25, 0.75, 0.375, 0.75, 0.375, 0.75, 0.25, 0.75, 0.375, 0.75, 0.5, 0.75, 0.5, 0.75, 0.375, 0.75, 0.5, 0.0, 0.375, 0.0, 0.375, 0.0, 0.5, 0.0, 0.375, 0.375, 0.5, 0.375, 0.5, 0.5, 0.375, 0.5, 0.375, 0.25, 0.5, 0.25, 0.5, 0.375, 0.375, 0.375, 0.25, 0.5, 0.125, 0.5, 0.125, 0.5, 0.25, 0.5, 0.5, 0.375, 0.5, 0.5, 0.5, 0.5, 0.5, 0.375, 0.5, 0.5, 0.375, 0.5, 0.375, 0.5, 0.5, 0.5, 0.375, 0.5, 0.25, 0.5, 0.25, 0.5, 0.375, 0.5, 0.625, 0.75, 0.75, 0.75, 0.75, 0.75, 0.625, 0.75, 0.5, 0.875, 0.5, 0.75, 0.5, 0.75, 0.5, 0.875, 0.5, 0.75, 0.625, 0.75, 0.625, 0.75, 0.5, 0.75, 0.625, 0.0, 0.5, 0.0, 0.5, 0.0, 0.625, 0.0, 0.5, 0.875, 0.5, 0.75, 0.5, 0.75, 0.5, 0.875, 0.75, 0.75, 0.875, 0.75, 0.875, 0.75, 0.75, 0.75, 0.5, 0.875, 0.625, 0.875, 0.625, 1.0, 0.5, 1.0, 0.5, 0.75, 0.625, 0.75, 0.625, 0.875, 0.5, 0.875, 0.75, 0.75, 0.875, 0.75, 0.875, 0.75, 0.75, 0.75, 0.5, 1.0, 0.5, 0.875, 0.5, 0.875, 0.5, 1.0, 0.5, 0.75, 0.625, 0.75, 0.625, 0.75, 0.5, 0.75, 0.625, 0.0, 0.5, 0.0, 0.5, 0.0, 0.625, 0.0, 0.625, 0.5, 0.5, 0.5, 0.5, 0.5, 0.625, 0.5, 0.875, 0.5, 0.75, 0.5, 0.75, 0.5, 0.875, 0.5, 0.625, 0.5, 0.5, 0.5, 0.5, 0.5, 0.625, 0.5, 0.75, 0.5, 0.625, 0.5, 0.625, 0.5, 0.75, 0.5, 0.5, 0.25, 0.625, 0.25, 0.625, 0.25, 0.5, 0.25, 0.5, 0.5, 0.5, 0.375, 0.5, 0.375, 0.5, 0.5, 0.5, 0.375, 0.625, 0.375, 0.625, 0.5, 0.5, 0.5, 0.5, 0.25, 0.625, 0.25, 0.625, 0.375, 0.5, 0.375, 0.5, 0.5, 0.5, 0.375, 0.5, 0.375, 0.5, 0.5, 0.5, 0.25, 0.625, 0.25, 0.625, 0.25, 0.5, 0.25, 0.75, 0.5, 0.625, 0.5, 0.625, 0.5, 0.75, 0.5, 0.5, 0.375, 0.5, 0.25, 0.5, 0.25, 0.5, 0.375, 0.625, 0.75, 0.5, 0.75, 0.5, 0.75, 0.625, 0.75, 0.625, 0.625, 0.625, 0.75, 0.625, 0.75, 0.625, 0.625, 0.625, 0.75, 0.5, 0.75, 0.5, 0.75, 0.625, 0.75, 0.5, 0.75, 0.5, 0.625, 0.5, 0.625, 0.5, 0.75, 0.5, 0.625, 0.625, 0.625, 0.625, 0.75, 0.5, 0.75, 0.5, 0.75, 0.5, 0.625, 0.5, 0.625, 0.5, 0.75, 0.625, 0.625, 0.625, 0.75, 0.625, 0.75, 0.625, 0.625, 0.5, 0.625, 0.625, 0.625, 0.625, 0.625, 0.5, 0.625, 0.625, 0.125, 0.5, 0.125, 0.5, 0.125, 0.625, 0.125, 0.875, 0.75, 0.875, 0.625, 0.875, 0.625, 0.875, 0.75, 0.625, 0.125, 0.5, 0.125, 0.5, 0.125, 0.625, 0.125, 0.5, 0.125, 0.5, 0.0, 0.5, 0.0, 0.5, 0.125, 0.5, 0.0, 0.625, 0.0, 0.625, 0.125, 0.5, 0.125, 0.875, 0.75, 0.875, 0.625, 0.875, 0.625, 0.875, 0.75, 0.5, 0.125, 0.5, 0.0, 0.5, 0.0, 0.5, 0.125, 0.5, 0.0, 0.625, 0.0, 0.625, 0.0, 0.5, 0.0, 0.5, 0.25, 0.5, 0.125, 0.5, 0.125, 0.5, 0.25, 0.5, 0.125, 0.625, 0.125, 0.625, 0.125, 0.5, 0.125, 0.875, 0.625, 0.875, 0.5, 0.875, 0.5, 0.875, 0.625, 0.5, 0.25, 0.5, 0.125, 0.5, 0.125, 0.5, 0.25, 0.5, 0.125, 0.625, 0.125, 0.625, 0.25, 0.5, 0.25, 0.875, 0.625, 0.875, 0.5, 0.875, 0.5, 0.875, 0.625, 0.5, 0.125, 0.625, 0.125, 0.625, 0.125, 0.5, 0.125, 0.625, 0.25, 0.5, 0.25, 0.5, 0.25, 0.625, 0.25, 0.625, 0.625, 0.5, 0.625, 0.5, 0.625, 0.625, 0.625, 0.625, 0.625, 0.5, 0.625, 0.5, 0.625, 0.625, 0.625, 0.5, 0.625, 0.5, 0.5, 0.5, 0.5, 0.5, 0.625, 0.5, 0.5, 0.625, 0.5, 0.625, 0.5, 0.5, 0.5, 0.5, 0.5, 0.625, 0.5, 0.625, 0.625, 0.5, 0.625, 0.625, 0.5, 0.625, 0.625, 0.625, 0.625, 0.625, 0.5, 0.5, 0.625, 0.5, 0.5, 0.5, 0.5, 0.5, 0.625, 0.5, 0.5, 0.625, 0.5, 0.625, 0.5, 0.5, 0.5, 1.0, 0.5, 1.0, 1.0, 0.9688, 1.0, 0.9688, 0.5, 0.9688, 0.5, 0.9688, 1.0, 0.9375, 1.0, 0.9375, 0.5, 0.9375, 0.5, 0.9375, 1.0, 0.9062, 1.0, 0.9062, 0.5, 0.9062, 0.5, 0.9062, 1.0, 0.875, 1.0, 0.875, 0.5, 0.875, 0.5, 0.875, 1.0, 0.8438, 1.0, 0.8438, 0.5, 0.8438, 0.5, 0.8438, 1.0, 0.8125, 1.0, 0.8125, 0.5, 0.8125, 0.5, 0.8125, 1.0, 0.7812, 1.0, 0.7812, 0.5, 0.7812, 0.5, 0.7812, 1.0, 0.75, 1.0, 0.75, 0.5, 0.75, 0.5, 0.75, 1.0, 0.7188, 1.0, 0.7188, 0.5, 0.7188, 0.5, 0.7188, 1.0, 0.6875, 1.0, 0.6875, 0.5, 0.6875, 0.5, 0.6875, 1.0, 0.6562, 1.0, 0.6562, 0.5, 0.6562, 0.5, 0.6562, 1.0, 0.625, 1.0, 0.625, 0.5, 0.625, 0.5, 0.625, 1.0, 0.5938, 1.0, 0.5938, 0.5, 0.5938, 0.5, 0.5938, 1.0, 0.5625, 1.0, 0.5625, 0.5, 0.5625, 0.5, 0.5625, 1.0, 0.5312, 1.0, 0.5312, 0.5, 0.5312, 0.5, 0.5312, 1.0, 0.5, 1.0, 0.5, 0.5, 0.5, 0.5, 0.5, 1.0, 0.4688, 1.0, 0.4688, 0.5, 0.4688, 0.5, 0.4688, 1.0, 0.4375, 1.0, 0.4375, 0.5, 0.4375, 0.5, 0.4375, 1.0, 0.4062, 1.0, 0.4062, 0.5, 0.4062, 0.5, 0.4062, 1.0, 0.375, 1.0, 0.375, 0.5, 0.375, 0.5, 0.375, 1.0, 0.3438, 1.0, 0.3438, 0.5, 0.3438, 0.5, 0.3438, 1.0, 0.3125, 1.0, 0.3125, 0.5, 0.3125, 0.5, 0.3125, 1.0, 0.2812, 1.0, 0.2812, 0.5, 0.2812, 0.5, 0.2812, 1.0, 0.25, 1.0, 0.25, 0.5, 0.25, 0.5, 0.25, 1.0, 0.2188, 1.0, 0.2188, 0.5, 0.2188, 0.5, 0.2188, 1.0, 0.1875, 1.0, 0.1875, 0.5, 0.1875, 0.5, 0.1875, 1.0, 0.1562, 1.0, 0.1562, 0.5, 0.1562, 0.5, 0.1562, 1.0, 0.125, 1.0, 0.125, 0.5, 0.125, 0.5, 0.125, 1.0, 0.09375, 1.0, 0.09375, 0.5, 0.09375, 0.5, 0.09375, 1.0, 0.0625, 1.0, 0.0625, 0.5, 0.7812, 1.0, 0.8125, 1.0, 0.8125, 1.0, 0.7812, 1.0, 0.0625, 0.5, 0.0625, 1.0, 0.03125, 1.0, 0.03125, 0.5, 0.03125, 0.5, 0.03125, 1.0, 0.0, 1.0, 0.0, 0.5, 0.75, 0.49, 0.7968, 0.4854, 0.8418, 0.4717, 0.8833, 0.4496, 0.9197, 0.4197, 0.9496, 0.3833, 0.9717, 0.3418, 0.9854, 0.2968, 0.99, 0.25, 0.9854, 0.2032, 0.9717, 0.1582, 0.9496, 0.1167, 0.9197, 0.08029, 0.8833, 0.05045, 0.8418, 0.02827, 0.7968, 0.01461, 0.75, 0.01, 0.7032, 0.01461, 0.6582, 0.02827, 0.6167, 0.05045, 0.5803, 0.08029, 0.5504, 0.1167, 0.5283, 0.1582, 0.5146, 0.2032, 0.51, 0.25, 0.5146, 0.2968, 0.5283, 0.3418, 0.5504, 0.3833, 0.5803, 0.4197, 0.6167, 0.4496, 0.6582, 0.4717, 0.7032, 0.4854, 0.2968, 0.4854, 0.25, 0.49, 0.2032, 0.4854, 0.1582, 0.4717, 0.1167, 0.4496, 0.08029, 0.4197, 0.05045, 0.3833, 0.02827, 0.3418, 0.01461, 0.2968, 0.01, 0.25, 0.01461, 0.2032, 0.02827, 0.1582, 0.05045, 0.1167, 0.08029, 0.08029, 0.1167, 0.05045, 0.1582, 0.02827, 0.2032, 0.01461, 0.25, 0.01, 0.2968, 0.01461, 0.3418, 0.02827, 0.3833, 0.05045, 0.4197, 0.08029, 0.4496, 0.1167, 0.4717, 0.1582, 0.4854, 0.2032, 0.49, 0.25, 0.4854, 0.2968, 0.4717, 0.3418, 0.4496, 0.3833, 0.4197, 0.4197, 0.3833, 0.4496, 0.3418, 0.4717, 0.5, 1.0, 0.5312, 1.0, 0.5312, 1.0, 0.5, 1.0, 0.2188, 1.0, 0.25, 1.0, 0.25, 1.0, 0.2188, 1.0, 0.9062, 1.0, 0.9375, 1.0, 0.9375, 1.0, 0.9062, 1.0, 0.625, 1.0, 0.6562, 1.0, 0.6562, 1.0, 0.625, 1.0, 0.3438, 1.0, 0.375, 1.0, 0.375, 1.0, 0.3438, 1.0, 0.0625, 1.0, 0.09375, 1.0, 0.09375, 1.0, 0.0625, 1.0, 0.75, 1.0, 0.7812, 1.0, 0.7812, 1.0, 0.75, 1.0, 0.4688, 1.0, 0.5, 1.0, 0.5, 1.0, 0.4688, 1.0, 0.1875, 1.0, 0.2188, 1.0, 0.2188, 1.0, 0.1875, 1.0, 0.875, 1.0, 0.9062, 1.0, 0.9062, 1.0, 0.875, 1.0, 0.5938, 1.0, 0.625, 1.0, 0.625, 1.0, 0.5938, 1.0, 0.3125, 1.0, 0.3438, 1.0, 0.3438, 1.0, 0.3125, 1.0, 0.03125, 1.0, 0.0625, 1.0, 0.0625, 1.0, 0.03125, 1.0, 0.7188, 1.0, 0.75, 1.0, 0.75, 1.0, 0.7188, 1.0, 0.4375, 1.0, 0.4688, 1.0, 0.4688, 1.0, 0.4375, 1.0, 0.1562, 1.0, 0.1875, 1.0, 0.1875, 1.0, 0.1562, 1.0, 0.8438, 1.0, 0.875, 1.0, 0.875, 1.0, 0.8438, 1.0, 0.5625, 1.0, 0.5938, 1.0, 0.5938, 1.0, 0.5625, 1.0, 0.2812, 1.0, 0.3125, 1.0, 0.3125, 1.0, 0.2812, 1.0, 0.9688, 1.0, 1.0, 1.0, 1.0, 1.0, 0.9688, 1.0, 0.0, 1.0, 0.03125, 1.0, 0.03125, 1.0, 0.0, 1.0, 0.6875, 1.0, 0.7188, 1.0, 0.7188, 1.0, 0.6875, 1.0, 0.4062, 1.0, 0.4375, 1.0, 0.4375, 1.0, 0.4062, 1.0, 0.125, 1.0, 0.1562, 1.0, 0.1562, 1.0, 0.125, 1.0, 0.8125, 1.0, 0.8438, 1.0, 0.8438, 1.0, 0.8125, 1.0, 0.5312, 1.0, 0.5625, 1.0, 0.5625, 1.0, 0.5312, 1.0, 0.25, 1.0, 0.2812, 1.0, 0.2812, 1.0, 0.25, 1.0, 0.9375, 1.0, 0.9688, 1.0, 0.9688, 1.0, 0.9375, 1.0, 0.6562, 1.0, 0.6875, 1.0, 0.6875, 1.0, 0.6562, 1.0, 0.375, 1.0, 0.4062, 1.0, 0.4062, 1.0, 0.375, 1.0, 0.09375, 1.0, 0.125, 1.0, 0.125, 1.0, 0.09375, 1.0, 1.0, 0.5, 1.0, 1.0, 0.9688, 1.0, 0.9688, 0.5, 0.9688, 0.5, 0.9688, 1.0, 0.9375, 1.0, 0.9375, 0.5, 0.9375, 0.5, 0.9375, 1.0, 0.9062, 1.0, 0.9062, 0.5, 0.9062, 0.5, 0.9062, 1.0, 0.875, 1.0, 0.875, 0.5, 0.875, 0.5, 0.875, 1.0, 0.8438, 1.0, 0.8438, 0.5, 0.8438, 0.5, 0.8438, 1.0, 0.8125, 1.0, 0.8125, 0.5, 0.8125, 0.5, 0.8125, 1.0, 0.7812, 1.0, 0.7812, 0.5, 0.7812, 0.5, 0.7812, 1.0, 0.75, 1.0, 0.75, 0.5, 0.75, 0.5, 0.75, 1.0, 0.7188, 1.0, 0.7188, 0.5, 0.7188, 0.5, 0.7188, 1.0, 0.6875, 1.0, 0.6875, 0.5, 0.6875, 0.5, 0.6875, 1.0, 0.6562, 1.0, 0.6562, 0.5, 0.6562, 0.5, 0.6562, 1.0, 0.625, 1.0, 0.625, 0.5, 0.625, 0.5, 0.625, 1.0, 0.5938, 1.0, 0.5938, 0.5, 0.5938, 0.5, 0.5938, 1.0, 0.5625, 1.0, 0.5625, 0.5, 0.5625, 0.5, 0.5625, 1.0, 0.5312, 1.0, 0.5312, 0.5, 0.5312, 0.5, 0.5312, 1.0, 0.5, 1.0, 0.5, 0.5, 0.5, 0.5, 0.5, 1.0, 0.4688, 1.0, 0.4688, 0.5, 0.4688, 0.5, 0.4688, 1.0, 0.4375, 1.0, 0.4375, 0.5, 0.4375, 0.5, 0.4375, 1.0, 0.4062, 1.0, 0.4062, 0.5, 0.4062, 0.5, 0.4062, 1.0, 0.375, 1.0, 0.375, 0.5, 0.375, 0.5, 0.375, 1.0, 0.3438, 1.0, 0.3438, 0.5, 0.3438, 0.5, 0.3438, 1.0, 0.3125, 1.0, 0.3125, 0.5, 0.3125, 0.5, 0.3125, 1.0, 0.2812, 1.0, 0.2812, 0.5, 0.2812, 0.5, 0.2812, 1.0, 0.25, 1.0, 0.25, 0.5, 0.25, 0.5, 0.25, 1.0, 0.2188, 1.0, 0.2188, 0.5, 0.2188, 0.5, 0.2188, 1.0, 0.1875, 1.0, 0.1875, 0.5, 0.1875, 0.5, 0.1875, 1.0, 0.1562, 1.0, 0.1562, 0.5, 0.1562, 0.5, 0.1562, 1.0, 0.125, 1.0, 0.125, 0.5, 0.125, 0.5, 0.125, 1.0, 0.09375, 1.0, 0.09375, 0.5, 0.09375, 0.5, 0.09375, 1.0, 0.0625, 1.0, 0.0625, 0.5, 0.7812, 1.0, 0.8125, 1.0, 0.8125, 1.0, 0.7812, 1.0, 0.0625, 0.5, 0.0625, 1.0, 0.03125, 1.0, 0.03125, 0.5, 0.03125, 0.5, 0.03125, 1.0, 0.0, 1.0, 0.0, 0.5, 0.75, 0.49, 0.7968, 0.4854, 0.8418, 0.4717, 0.8833, 0.4496, 0.9197, 0.4197, 0.9496, 0.3833, 0.9717, 0.3418, 0.9854, 0.2968, 0.99, 0.25, 0.9854, 0.2032, 0.9717, 0.1582, 0.9496, 0.1167, 0.9197, 0.08029, 0.8833, 0.05045, 0.8418, 0.02827, 0.7968, 0.01461, 0.75, 0.01, 0.7032, 0.01461, 0.6582, 0.02827, 0.6167, 0.05045, 0.5803, 0.08029, 0.5504, 0.1167, 0.5283, 0.1582, 0.5146, 0.2032, 0.51, 0.25, 0.5146, 0.2968, 0.5283, 0.3418, 0.5504, 0.3833, 0.5803, 0.4197, 0.6167, 0.4496, 0.6582, 0.4717, 0.7032, 0.4854, 0.2968, 0.4854, 0.25, 0.49, 0.2032, 0.4854, 0.1582, 0.4717, 0.1167, 0.4496, 0.08029, 0.4197, 0.05045, 0.3833, 0.02827, 0.3418, 0.01461, 0.2968, 0.01, 0.25, 0.01461, 0.2032, 0.02827, 0.1582, 0.05045, 0.1167, 0.08029, 0.08029, 0.1167, 0.05045, 0.1582, 0.02827, 0.2032, 0.01461, 0.25, 0.01, 0.2968, 0.01461, 0.3418, 0.02827, 0.3833, 0.05045, 0.4197, 0.08029, 0.4496, 0.1167, 0.4717, 0.1582, 0.4854, 0.2032, 0.49, 0.25, 0.4854, 0.2968, 0.4717, 0.3418, 0.4496, 0.3833, 0.4197, 0.4197, 0.3833, 0.4496, 0.3418, 0.4717, 0.5, 1.0, 0.5312, 1.0, 0.5312, 1.0, 0.5, 1.0, 0.2188, 1.0, 0.25, 1.0, 0.25, 1.0, 0.2188, 1.0, 0.9062, 1.0, 0.9375, 1.0, 0.9375, 1.0, 0.9062, 1.0, 0.625, 1.0, 0.6562, 1.0, 0.6562, 1.0, 0.625, 1.0, 0.3438, 1.0, 0.375, 1.0, 0.375, 1.0, 0.3438, 1.0, 0.0625, 1.0, 0.09375, 1.0, 0.09375, 1.0, 0.0625, 1.0, 0.75, 1.0, 0.7812, 1.0, 0.7812, 1.0, 0.75, 1.0, 0.4688, 1.0, 0.5, 1.0, 0.5, 1.0, 0.4688, 1.0, 0.1875, 1.0, 0.2188, 1.0, 0.2188, 1.0, 0.1875, 1.0, 0.875, 1.0, 0.9062, 1.0, 0.9062, 1.0, 0.875, 1.0, 0.5938, 1.0, 0.625, 1.0, 0.625, 1.0, 0.5938, 1.0, 0.3125, 1.0, 0.3438, 1.0, 0.3438, 1.0, 0.3125, 1.0, 0.03125, 1.0, 0.0625, 1.0, 0.0625, 1.0, 0.03125, 1.0, 0.7188, 1.0, 0.75, 1.0, 0.75, 1.0, 0.7188, 1.0, 0.4375, 1.0, 0.4688, 1.0, 0.4688, 1.0, 0.4375, 1.0, 0.1562, 1.0, 0.1875, 1.0, 0.1875, 1.0, 0.1562, 1.0, 0.8438, 1.0, 0.875, 1.0, 0.875, 1.0, 0.8438, 1.0, 0.5625, 1.0, 0.5938, 1.0, 0.5938, 1.0, 0.5625, 1.0, 0.2812, 1.0, 0.3125, 1.0, 0.3125, 1.0, 0.2812, 1.0, 0.9688, 1.0, 1.0, 1.0, 1.0, 1.0, 0.9688, 1.0, 0.0, 1.0, 0.03125, 1.0, 0.03125, 1.0, 0.0, 1.0, 0.6875, 1.0, 0.7188, 1.0, 0.7188, 1.0, 0.6875, 1.0, 0.4062, 1.0, 0.4375, 1.0, 0.4375, 1.0, 0.4062, 1.0, 0.125, 1.0, 0.1562, 1.0, 0.1562, 1.0, 0.125, 1.0, 0.8125, 1.0, 0.8438, 1.0, 0.8438, 1.0, 0.8125, 1.0, 0.5312, 1.0, 0.5625, 1.0, 0.5625, 1.0, 0.5312, 1.0, 0.25, 1.0, 0.2812, 1.0, 0.2812, 1.0, 0.25, 1.0, 0.9375, 1.0, 0.9688, 1.0, 0.9688, 1.0, 0.9375, 1.0, 0.6562, 1.0, 0.6875, 1.0, 0.6875, 1.0, 0.6562, 1.0, 0.375, 1.0, 0.4062, 1.0, 0.4062, 1.0, 0.375, 1.0, 0.09375, 1.0, 0.125, 1.0, 0.125, 1.0, 0.09375, 1.0, 1.0, 0.5, 1.0, 1.0, 0.9688, 1.0, 0.9688, 0.5, 0.9688, 0.5, 0.9688, 1.0, 0.9375, 1.0, 0.9375, 0.5, 0.9375, 0.5, 0.9375, 1.0, 0.9062, 1.0, 0.9062, 0.5, 0.9062, 0.5, 0.9062, 1.0, 0.875, 1.0, 0.875, 0.5, 0.875, 0.5, 0.875, 1.0, 0.8438, 1.0, 0.8438, 0.5, 0.8438, 0.5, 0.8438, 1.0, 0.8125, 1.0, 0.8125, 0.5, 0.8125, 0.5, 0.8125, 1.0, 0.7812, 1.0, 0.7812, 0.5, 0.7812, 0.5, 0.7812, 1.0, 0.75, 1.0, 0.75, 0.5, 0.75, 0.5, 0.75, 1.0, 0.7188, 1.0, 0.7188, 0.5, 0.7188, 0.5, 0.7188, 1.0, 0.6875, 1.0, 0.6875, 0.5, 0.6875, 0.5, 0.6875, 1.0, 0.6562, 1.0, 0.6562, 0.5, 0.6562, 0.5, 0.6562, 1.0, 0.625, 1.0, 0.625, 0.5, 0.625, 0.5, 0.625, 1.0, 0.5938, 1.0, 0.5938, 0.5, 0.5938, 0.5, 0.5938, 1.0, 0.5625, 1.0, 0.5625, 0.5, 0.5625, 0.5, 0.5625, 1.0, 0.5312, 1.0, 0.5312, 0.5, 0.5312, 0.5, 0.5312, 1.0, 0.5, 1.0, 0.5, 0.5, 0.5, 0.5, 0.5, 1.0, 0.4688, 1.0, 0.4688, 0.5, 0.4688, 0.5, 0.4688, 1.0, 0.4375, 1.0, 0.4375, 0.5, 0.4375, 0.5, 0.4375, 1.0, 0.4062, 1.0, 0.4062, 0.5, 0.4062, 0.5, 0.4062, 1.0, 0.375, 1.0, 0.375, 0.5, 0.375, 0.5, 0.375, 1.0, 0.3438, 1.0, 0.3438, 0.5, 0.3438, 0.5, 0.3438, 1.0, 0.3125, 1.0, 0.3125, 0.5, 0.3125, 0.5, 0.3125, 1.0, 0.2812, 1.0, 0.2812, 0.5, 0.2812, 0.5, 0.2812, 1.0, 0.25, 1.0, 0.25, 0.5, 0.25, 0.5, 0.25, 1.0, 0.2188, 1.0, 0.2188, 0.5, 0.2188, 0.5, 0.2188, 1.0, 0.1875, 1.0, 0.1875, 0.5, 0.1875, 0.5, 0.1875, 1.0, 0.1562, 1.0, 0.1562, 0.5, 0.1562, 0.5, 0.1562, 1.0, 0.125, 1.0, 0.125, 0.5, 0.125, 0.5, 0.125, 1.0, 0.09375, 1.0, 0.09375, 0.5, 0.09375, 0.5, 0.09375, 1.0, 0.0625, 1.0, 0.0625, 0.5, 0.7812, 1.0, 0.8125, 1.0, 0.8125, 1.0, 0.7812, 1.0, 0.0625, 0.5, 0.0625, 1.0, 0.03125, 1.0, 0.03125, 0.5, 0.03125, 0.5, 0.03125, 1.0, 0.0, 1.0, 0.0, 0.5, 0.75, 0.49, 0.7968, 0.4854, 0.8418, 0.4717, 0.8833, 0.4496, 0.9197, 0.4197, 0.9496, 0.3833, 0.9717, 0.3418, 0.9854, 0.2968, 0.99, 0.25, 0.9854, 0.2032, 0.9717, 0.1582, 0.9496, 0.1167, 0.9197, 0.08029, 0.8833, 0.05045, 0.8418, 0.02827, 0.7968, 0.01461, 0.75, 0.01, 0.7032, 0.01461, 0.6582, 0.02827, 0.6167, 0.05045, 0.5803, 0.08029, 0.5504, 0.1167, 0.5283, 0.1582, 0.5146, 0.2032, 0.51, 0.25, 0.5146, 0.2968, 0.5283, 0.3418, 0.5504, 0.3833, 0.5803, 0.4197, 0.6167, 0.4496, 0.6582, 0.4717, 0.7032, 0.4854, 0.2968, 0.4854, 0.25, 0.49, 0.2032, 0.4854, 0.1582, 0.4717, 0.1167, 0.4496, 0.08029, 0.4197, 0.05045, 0.3833, 0.02827, 0.3418, 0.01461, 0.2968, 0.01, 0.25, 0.01461, 0.2032, 0.02827, 0.1582, 0.05045, 0.1167, 0.08029, 0.08029, 0.1167, 0.05045, 0.1582, 0.02827, 0.2032, 0.01461, 0.25, 0.01, 0.2968, 0.01461, 0.3418, 0.02827, 0.3833, 0.05045, 0.4197, 0.08029, 0.4496, 0.1167, 0.4717, 0.1582, 0.4854, 0.2032, 0.49, 0.25, 0.4854, 0.2968, 0.4717, 0.3418, 0.4496, 0.3833, 0.4197, 0.4197, 0.3833, 0.4496, 0.3418, 0.4717, 0.5, 1.0, 0.5312, 1.0, 0.5312, 1.0, 0.5, 1.0, 0.2188, 1.0, 0.25, 1.0, 0.25, 1.0, 0.2188, 1.0, 0.9062, 1.0, 0.9375, 1.0, 0.9375, 1.0, 0.9062, 1.0, 0.625, 1.0, 0.6562, 1.0, 0.6562, 1.0, 0.625, 1.0, 0.3438, 1.0, 0.375, 1.0, 0.375, 1.0, 0.3438, 1.0, 0.0625, 1.0, 0.09375, 1.0, 0.09375, 1.0, 0.0625, 1.0, 0.75, 1.0, 0.7812, 1.0, 0.7812, 1.0, 0.75, 1.0, 0.4688, 1.0, 0.5, 1.0, 0.5, 1.0, 0.4688, 1.0, 0.1875, 1.0, 0.2188, 1.0, 0.2188, 1.0, 0.1875, 1.0, 0.875, 1.0, 0.9062, 1.0, 0.9062, 1.0, 0.875, 1.0, 0.5938, 1.0, 0.625, 1.0, 0.625, 1.0, 0.5938, 1.0, 0.3125, 1.0, 0.3438, 1.0, 0.3438, 1.0, 0.3125, 1.0, 0.03125, 1.0, 0.0625, 1.0, 0.0625, 1.0, 0.03125, 1.0, 0.7188, 1.0, 0.75, 1.0, 0.75, 1.0, 0.7188, 1.0, 0.4375, 1.0, 0.4688, 1.0, 0.4688, 1.0, 0.4375, 1.0, 0.1562, 1.0, 0.1875, 1.0, 0.1875, 1.0, 0.1562, 1.0, 0.8438, 1.0, 0.875, 1.0, 0.875, 1.0, 0.8438, 1.0, 0.5625, 1.0, 0.5938, 1.0, 0.5938, 1.0, 0.5625, 1.0, 0.2812, 1.0, 0.3125, 1.0, 0.3125, 1.0, 0.2812, 1.0, 0.9688, 1.0, 1.0, 1.0, 1.0, 1.0, 0.9688, 1.0, 0.0, 1.0, 0.03125, 1.0, 0.03125, 1.0, 0.0, 1.0, 0.6875, 1.0, 0.7188, 1.0, 0.7188, 1.0, 0.6875, 1.0, 0.4062, 1.0, 0.4375, 1.0, 0.4375, 1.0, 0.4062, 1.0, 0.125, 1.0, 0.1562, 1.0, 0.1562, 1.0, 0.125, 1.0, 0.8125, 1.0, 0.8438, 1.0, 0.8438, 1.0, 0.8125, 1.0, 0.5312, 1.0, 0.5625, 1.0, 0.5625, 1.0, 0.5312, 1.0, 0.25, 1.0, 0.2812, 1.0, 0.2812, 1.0, 0.25, 1.0, 0.9375, 1.0, 0.9688, 1.0, 0.9688, 1.0, 0.9375, 1.0, 0.6562, 1.0, 0.6875, 1.0, 0.6875, 1.0, 0.6562, 1.0, 0.375, 1.0, 0.4062, 1.0, 0.4062, 1.0, 0.375, 1.0, 0.09375, 1.0, 0.125, 1.0, 0.125, 1.0, 0.09375, 1.0, 1.0, 0.5, 1.0, 1.0, 0.9688, 1.0, 0.9688, 0.5, 0.9688, 0.5, 0.9688, 1.0, 0.9375, 1.0, 0.9375, 0.5, 0.9375, 0.5, 0.9375, 1.0, 0.9062, 1.0, 0.9062, 0.5, 0.9062, 0.5, 0.9062, 1.0, 0.875, 1.0, 0.875, 0.5, 0.875, 0.5, 0.875, 1.0, 0.8438, 1.0, 0.8438, 0.5, 0.8438, 0.5, 0.8438, 1.0, 0.8125, 1.0, 0.8125, 0.5, 0.8125, 0.5, 0.8125, 1.0, 0.7812, 1.0, 0.7812, 0.5, 0.7812, 0.5, 0.7812, 1.0, 0.75, 1.0, 0.75, 0.5, 0.75, 0.5, 0.75, 1.0, 0.7188, 1.0, 0.7188, 0.5, 0.7188, 0.5, 0.7188, 1.0, 0.6875, 1.0, 0.6875, 0.5, 0.6875, 0.5, 0.6875, 1.0, 0.6562, 1.0, 0.6562, 0.5, 0.6562, 0.5, 0.6562, 1.0, 0.625, 1.0, 0.625, 0.5, 0.625, 0.5, 0.625, 1.0, 0.5938, 1.0, 0.5938, 0.5, 0.5938, 0.5, 0.5938, 1.0, 0.5625, 1.0, 0.5625, 0.5, 0.5625, 0.5, 0.5625, 1.0, 0.5312, 1.0, 0.5312, 0.5, 0.5312, 0.5, 0.5312, 1.0, 0.5, 1.0, 0.5, 0.5, 0.5, 0.5, 0.5, 1.0, 0.4688, 1.0, 0.4688, 0.5, 0.4688, 0.5, 0.4688, 1.0, 0.4375, 1.0, 0.4375, 0.5, 0.4375, 0.5, 0.4375, 1.0, 0.4062, 1.0, 0.4062, 0.5, 0.4062, 0.5, 0.4062, 1.0, 0.375, 1.0, 0.375, 0.5, 0.375, 0.5, 0.375, 1.0, 0.3438, 1.0, 0.3438, 0.5, 0.3438, 0.5, 0.3438, 1.0, 0.3125, 1.0, 0.3125, 0.5, 0.3125, 0.5, 0.3125, 1.0, 0.2812, 1.0, 0.2812, 0.5, 0.2812, 0.5, 0.2812, 1.0, 0.25, 1.0, 0.25, 0.5, 0.25, 0.5, 0.25, 1.0, 0.2188, 1.0, 0.2188, 0.5, 0.2188, 0.5, 0.2188, 1.0, 0.1875, 1.0, 0.1875, 0.5, 0.1875, 0.5, 0.1875, 1.0, 0.1562, 1.0, 0.1562, 0.5, 0.1562, 0.5, 0.1562, 1.0, 0.125, 1.0, 0.125, 0.5, 0.125, 0.5, 0.125, 1.0, 0.09375, 1.0, 0.09375, 0.5, 0.09375, 0.5, 0.09375, 1.0, 0.0625, 1.0, 0.0625, 0.5, 0.7812, 1.0, 0.8125, 1.0, 0.8125, 1.0, 0.7812, 1.0, 0.0625, 0.5, 0.0625, 1.0, 0.03125, 1.0, 0.03125, 0.5, 0.03125, 0.5, 0.03125, 1.0, 0.0, 1.0, 0.0, 0.5, 0.75, 0.49, 0.7968, 0.4854, 0.8418, 0.4717, 0.8833, 0.4496, 0.9197, 0.4197, 0.9496, 0.3833, 0.9717, 0.3418, 0.9854, 0.2968, 0.99, 0.25, 0.9854, 0.2032, 0.9717, 0.1582, 0.9496, 0.1167, 0.9197, 0.08029, 0.8833, 0.05045, 0.8418, 0.02827, 0.7968, 0.01461, 0.75, 0.01, 0.7032, 0.01461, 0.6582, 0.02827, 0.6167, 0.05045, 0.5803, 0.08029, 0.5504, 0.1167, 0.5283, 0.1582, 0.5146, 0.2032, 0.51, 0.25, 0.5146, 0.2968, 0.5283, 0.3418, 0.5504, 0.3833, 0.5803, 0.4197, 0.6167, 0.4496, 0.6582, 0.4717, 0.7032, 0.4854, 0.2968, 0.4854, 0.25, 0.49, 0.2032, 0.4854, 0.1582, 0.4717, 0.1167, 0.4496, 0.08029, 0.4197, 0.05045, 0.3833, 0.02827, 0.3418, 0.01461, 0.2968, 0.01, 0.25, 0.01461, 0.2032, 0.02827, 0.1582, 0.05045, 0.1167, 0.08029, 0.08029, 0.1167, 0.05045, 0.1582, 0.02827, 0.2032, 0.01461, 0.25, 0.01, 0.2968, 0.01461, 0.3418, 0.02827, 0.3833, 0.05045, 0.4197, 0.08029, 0.4496, 0.1167, 0.4717, 0.1582, 0.4854, 0.2032, 0.49, 0.25, 0.4854, 0.2968, 0.4717, 0.3418, 0.4496, 0.3833, 0.4197, 0.4197, 0.3833, 0.4496, 0.3418, 0.4717, 0.5, 1.0, 0.5312, 1.0, 0.5312, 1.0, 0.5, 1.0, 0.2188, 1.0, 0.25, 1.0, 0.25, 1.0, 0.2188, 1.0, 0.9062, 1.0, 0.9375, 1.0, 0.9375, 1.0, 0.9062, 1.0, 0.625, 1.0, 0.6562, 1.0, 0.6562, 1.0, 0.625, 1.0, 0.3438, 1.0, 0.375, 1.0, 0.375, 1.0, 0.3438, 1.0, 0.0625, 1.0, 0.09375, 1.0, 0.09375, 1.0, 0.0625, 1.0, 0.75, 1.0, 0.7812, 1.0, 0.7812, 1.0, 0.75, 1.0, 0.4688, 1.0, 0.5, 1.0, 0.5, 1.0, 0.4688, 1.0, 0.1875, 1.0, 0.2188, 1.0, 0.2188, 1.0, 0.1875, 1.0, 0.875, 1.0, 0.9062, 1.0, 0.9062, 1.0, 0.875, 1.0, 0.5938, 1.0, 0.625, 1.0, 0.625, 1.0, 0.5938, 1.0, 0.3125, 1.0, 0.3438, 1.0, 0.3438, 1.0, 0.3125, 1.0, 0.03125, 1.0, 0.0625, 1.0, 0.0625, 1.0, 0.03125, 1.0, 0.7188, 1.0, 0.75, 1.0, 0.75, 1.0, 0.7188, 1.0, 0.4375, 1.0, 0.4688, 1.0, 0.4688, 1.0, 0.4375, 1.0, 0.1562, 1.0, 0.1875, 1.0, 0.1875, 1.0, 0.1562, 1.0, 0.8438, 1.0, 0.875, 1.0, 0.875, 1.0, 0.8438, 1.0, 0.5625, 1.0, 0.5938, 1.0, 0.5938, 1.0, 0.5625, 1.0, 0.2812, 1.0, 0.3125, 1.0, 0.3125, 1.0, 0.2812, 1.0, 0.9688, 1.0, 1.0, 1.0, 1.0, 1.0, 0.9688, 1.0, 0.0, 1.0, 0.03125, 1.0, 0.03125, 1.0, 0.0, 1.0, 0.6875, 1.0, 0.7188, 1.0, 0.7188, 1.0, 0.6875, 1.0, 0.4062, 1.0, 0.4375, 1.0, 0.4375, 1.0, 0.4062, 1.0, 0.125, 1.0, 0.1562, 1.0, 0.1562, 1.0, 0.125, 1.0, 0.8125, 1.0, 0.8438, 1.0, 0.8438, 1.0, 0.8125, 1.0, 0.5312, 1.0, 0.5625, 1.0, 0.5625, 1.0, 0.5312, 1.0, 0.25, 1.0, 0.2812, 1.0, 0.2812, 1.0, 0.25, 1.0, 0.9375, 1.0, 0.9688, 1.0, 0.9688, 1.0, 0.9375, 1.0, 0.6562, 1.0, 0.6875, 1.0, 0.6875, 1.0, 0.6562, 1.0, 0.375, 1.0, 0.4062, 1.0, 0.4062, 1.0, 0.375, 1.0, 0.09375, 1.0, 0.125, 1.0, 0.125, 1.0, 0.09375, 1.0, 1.0, 0.5, 1.0, 1.0, 0.9688, 1.0, 0.9688, 0.5, 0.9688, 0.5, 0.9688, 1.0, 0.9375, 1.0, 0.9375, 0.5, 0.9375, 0.5, 0.9375, 1.0, 0.9062, 1.0, 0.9062, 0.5, 0.9062, 0.5, 0.9062, 1.0, 0.875, 1.0, 0.875, 0.5, 0.875, 0.5, 0.875, 1.0, 0.8438, 1.0, 0.8438, 0.5, 0.8438, 0.5, 0.8438, 1.0, 0.8125, 1.0, 0.8125, 0.5, 0.8125, 0.5, 0.8125, 1.0, 0.7812, 1.0, 0.7812, 0.5, 0.7812, 0.5, 0.7812, 1.0, 0.75, 1.0, 0.75, 0.5, 0.75, 0.5, 0.75, 1.0, 0.7188, 1.0, 0.7188, 0.5, 0.7188, 0.5, 0.7188, 1.0, 0.6875, 1.0, 0.6875, 0.5, 0.6875, 0.5, 0.6875, 1.0, 0.6562, 1.0, 0.6562, 0.5, 0.6562, 0.5, 0.6562, 1.0, 0.625, 1.0, 0.625, 0.5, 0.625, 0.5, 0.625, 1.0, 0.5938, 1.0, 0.5938, 0.5, 0.5938, 0.5, 0.5938, 1.0, 0.5625, 1.0, 0.5625, 0.5, 0.5625, 0.5, 0.5625, 1.0, 0.5312, 1.0, 0.5312, 0.5, 0.5312, 0.5, 0.5312, 1.0, 0.5, 1.0, 0.5, 0.5, 0.5, 0.5, 0.5, 1.0, 0.4688, 1.0, 0.4688, 0.5, 0.4688, 0.5, 0.4688, 1.0, 0.4375, 1.0, 0.4375, 0.5, 0.4375, 0.5, 0.4375, 1.0, 0.4062, 1.0, 0.4062, 0.5, 0.4062, 0.5, 0.4062, 1.0, 0.375, 1.0, 0.375, 0.5, 0.375, 0.5, 0.375, 1.0, 0.3438, 1.0, 0.3438, 0.5, 0.3438, 0.5, 0.3438, 1.0, 0.3125, 1.0, 0.3125, 0.5, 0.3125, 0.5, 0.3125, 1.0, 0.2812, 1.0, 0.2812, 0.5, 0.2812, 0.5, 0.2812, 1.0, 0.25, 1.0, 0.25, 0.5, 0.25, 0.5, 0.25, 1.0, 0.2188, 1.0, 0.2188, 0.5, 0.2188, 0.5, 0.2188, 1.0, 0.1875, 1.0, 0.1875, 0.5, 0.1875, 0.5, 0.1875, 1.0, 0.1562, 1.0, 0.1562, 0.5, 0.1562, 0.5, 0.1562, 1.0, 0.125, 1.0, 0.125, 0.5, 0.125, 0.5, 0.125, 1.0, 0.09375, 1.0, 0.09375, 0.5, 0.09375, 0.5, 0.09375, 1.0, 0.0625, 1.0, 0.0625, 0.5, 0.0, 1.0, 0.03125, 1.0, 0.03125, 1.0, 0.0, 1.0, 0.0625, 0.5, 0.0625, 1.0, 0.03125, 1.0, 0.03125, 0.5, 0.03125, 0.5, 0.03125, 1.0, 0.0, 1.0, 0.0, 0.5, 0.75, 0.49, 0.7968, 0.4854, 0.8418, 0.4717, 0.8833, 0.4496, 0.9197, 0.4197, 0.9496, 0.3833, 0.9717, 0.3418, 0.9854, 0.2968, 0.99, 0.25, 0.9854, 0.2032, 0.9717, 0.1582, 0.9496, 0.1167, 0.9197, 0.08029, 0.8833, 0.05045, 0.8418, 0.02827, 0.7968, 0.01461, 0.75, 0.01, 0.7032, 0.01461, 0.6582, 0.02827, 0.6167, 0.05045, 0.5803, 0.08029, 0.5504, 0.1167, 0.5283, 0.1582, 0.5146, 0.2032, 0.51, 0.25, 0.5146, 0.2968, 0.5283, 0.3418, 0.5504, 0.3833, 0.5803, 0.4197, 0.6167, 0.4496, 0.6582, 0.4717, 0.7032, 0.4854, 0.1562, 1.0, 0.1875, 1.0, 0.1875, 1.0, 0.1562, 1.0, 0.6875, 1.0, 0.7188, 1.0, 0.7188, 1.0, 0.6875, 1.0, 0.4062, 1.0, 0.4375, 1.0, 0.4375, 1.0, 0.4062, 1.0, 0.125, 1.0, 0.1562, 1.0, 0.1562, 1.0, 0.125, 1.0, 0.8125, 1.0, 0.8438, 1.0, 0.8438, 1.0, 0.8125, 1.0, 0.5312, 1.0, 0.5625, 1.0, 0.5625, 1.0, 0.5312, 1.0, 0.25, 1.0, 0.2812, 1.0, 0.2812, 1.0, 0.25, 1.0, 0.9375, 1.0, 0.9688, 1.0, 0.9688, 1.0, 0.9375, 1.0, 0.6562, 1.0, 0.6875, 1.0, 0.6875, 1.0, 0.6562, 1.0, 0.375, 1.0, 0.4062, 1.0, 0.4062, 1.0, 0.375, 1.0, 0.09375, 1.0, 0.125, 1.0, 0.125, 1.0, 0.09375, 1.0, 0.7812, 1.0, 0.8125, 1.0, 0.8125, 1.0, 0.7812, 1.0, 0.5, 1.0, 0.5312, 1.0, 0.5312, 1.0, 0.5, 1.0, 0.2188, 1.0, 0.25, 1.0, 0.25, 1.0, 0.2188, 1.0, 0.9062, 1.0, 0.9375, 1.0, 0.9375, 1.0, 0.9062, 1.0, 0.625, 1.0, 0.6562, 1.0, 0.6562, 1.0, 0.625, 1.0, 0.3438, 1.0, 0.375, 1.0, 0.375, 1.0, 0.3438, 1.0, 0.0625, 1.0, 0.09375, 1.0, 0.09375, 1.0, 0.0625, 1.0, 0.75, 1.0, 0.7812, 1.0, 0.7812, 1.0, 0.75, 1.0, 0.4688, 1.0, 0.5, 1.0, 0.5, 1.0, 0.4688, 1.0, 0.1875, 1.0, 0.2188, 1.0, 0.2188, 1.0, 0.1875, 1.0, 0.875, 1.0, 0.9062, 1.0, 0.9062, 1.0, 0.875, 1.0, 0.5938, 1.0, 0.625, 1.0, 0.625, 1.0, 0.5938, 1.0, 0.3125, 1.0, 0.3438, 1.0, 0.3438, 1.0, 0.3125, 1.0, 0.03125, 1.0, 0.0625, 1.0, 0.0625, 1.0, 0.03125, 1.0, 0.7188, 1.0, 0.75, 1.0, 0.75, 1.0, 0.7188, 1.0, 0.4375, 1.0, 0.4688, 1.0, 0.4688, 1.0, 0.4375, 1.0, 0.1562, 1.0, 0.1875, 1.0, 0.1875, 1.0, 0.1562, 1.0, 0.8438, 1.0, 0.875, 1.0, 0.875, 1.0, 0.8438, 1.0, 0.5625, 1.0, 0.5938, 1.0, 0.5938, 1.0, 0.5625, 1.0, 0.2812, 1.0, 0.3125, 1.0, 0.3125, 1.0, 0.2812, 1.0, 0.9688, 1.0, 1.0, 1.0, 1.0, 1.0, 0.9688, 1.0, 0.2968, 0.4854, 0.25, 0.49, 0.2032, 0.4854, 0.1582, 0.4717, 0.1167, 0.4496, 0.08029, 0.4197, 0.05045, 0.3833, 0.02827, 0.3418, 0.01461, 0.2968, 0.01, 0.25, 0.01461, 0.2032, 0.02827, 0.1582, 0.05045, 0.1167, 0.08029, 0.08029, 0.1167, 0.05045, 0.1582, 0.02827, 0.2032, 0.01461, 0.25, 0.01, 0.2968, 0.01461, 0.3418, 0.02827, 0.3833, 0.05045, 0.4197, 0.08029, 0.4496, 0.1167, 0.4717, 0.1582, 0.4854, 0.2032, 0.49, 0.25, 0.4854, 0.2968, 0.4717, 0.3418, 0.4496, 0.3833, 0.4197, 0.4197, 0.3833, 0.4496, 0.3418, 0.4717, 0.5625, 1.0, 0.5938, 1.0, 0.5938, 1.0, 0.5625, 1.0, 0.9688, 1.0, 1.0, 1.0, 1.0, 1.0, 0.9688, 1.0, 0.125, 1.0, 0.1562, 1.0, 0.1562, 1.0, 0.125, 1.0, 0.5312, 1.0, 0.5625, 1.0, 0.5625, 1.0, 0.5312, 1.0, 0.9375, 1.0, 0.9688, 1.0, 0.9688, 1.0, 0.9375, 1.0, 0.09375, 1.0, 0.125, 1.0, 0.125, 1.0, 0.09375, 1.0, 0.5, 1.0, 0.5312, 1.0, 0.5312, 1.0, 0.5, 1.0, 0.9062, 1.0, 0.9375, 1.0, 0.9375, 1.0, 0.9062, 1.0, 0.0625, 1.0, 0.09375, 1.0, 0.09375, 1.0, 0.0625, 1.0, 0.4688, 1.0, 0.5, 1.0, 0.5, 1.0, 0.4688, 1.0, 0.875, 1.0, 0.9062, 1.0, 0.9062, 1.0, 0.875, 1.0, 0.03125, 1.0, 0.0625, 1.0, 0.0625, 1.0, 0.03125, 1.0, 0.4375, 1.0, 0.4688, 1.0, 0.4688, 1.0, 0.4375, 1.0, 0.8438, 1.0, 0.875, 1.0, 0.875, 1.0, 0.8438, 1.0, 0.0, 1.0, 0.03125, 1.0, 0.03125, 1.0, 0.0, 1.0, 0.4062, 1.0, 0.4375, 1.0, 0.4375, 1.0, 0.4062, 1.0, 0.8125, 1.0, 0.8438, 1.0, 0.8438, 1.0, 0.8125, 1.0, 0.375, 1.0, 0.4062, 1.0, 0.4062, 1.0, 0.375, 1.0, 0.7812, 1.0, 0.8125, 1.0, 0.8125, 1.0, 0.7812, 1.0, 0.3438, 1.0, 0.375, 1.0, 0.375, 1.0, 0.3438, 1.0, 0.75, 1.0, 0.7812, 1.0, 0.7812, 1.0, 0.75, 1.0, 0.3125, 1.0, 0.3438, 1.0, 0.3438, 1.0, 0.3125, 1.0, 0.7188, 1.0, 0.75, 1.0, 0.75, 1.0, 0.7188, 1.0, 0.2812, 1.0, 0.3125, 1.0, 0.3125, 1.0, 0.2812, 1.0, 0.6875, 1.0, 0.7188, 1.0, 0.7188, 1.0, 0.6875, 1.0, 0.25, 1.0, 0.2812, 1.0, 0.2812, 1.0, 0.25, 1.0, 0.6562, 1.0, 0.6875, 1.0, 0.6875, 1.0, 0.6562, 1.0, 0.2188, 1.0, 0.25, 1.0, 0.25, 1.0, 0.2188, 1.0, 0.625, 1.0, 0.6562, 1.0, 0.6562, 1.0, 0.625, 1.0, 0.1875, 1.0, 0.2188, 1.0, 0.2188, 1.0, 0.1875, 1.0, 0.5938, 1.0, 0.625, 1.0, 0.625, 1.0, 0.5938, 1.0, 1.0, 0.5, 1.0, 1.0, 0.9688, 1.0, 0.9688, 0.5, 0.9688, 0.5, 0.9688, 1.0, 0.9375, 1.0, 0.9375, 0.5, 0.9375, 0.5, 0.9375, 1.0, 0.9062, 1.0, 0.9062, 0.5, 0.9062, 0.5, 0.9062, 1.0, 0.875, 1.0, 0.875, 0.5, 0.875, 0.5, 0.875, 1.0, 0.8438, 1.0, 0.8438, 0.5, 0.8438, 0.5, 0.8438, 1.0, 0.8125, 1.0, 0.8125, 0.5, 0.8125, 0.5, 0.8125, 1.0, 0.7812, 1.0, 0.7812, 0.5, 0.7812, 0.5, 0.7812, 1.0, 0.75, 1.0, 0.75, 0.5, 0.75, 0.5, 0.75, 1.0, 0.7188, 1.0, 0.7188, 0.5, 0.7188, 0.5, 0.7188, 1.0, 0.6875, 1.0, 0.6875, 0.5, 0.6875, 0.5, 0.6875, 1.0, 0.6562, 1.0, 0.6562, 0.5, 0.6562, 0.5, 0.6562, 1.0, 0.625, 1.0, 0.625, 0.5, 0.625, 0.5, 0.625, 1.0, 0.5938, 1.0, 0.5938, 0.5, 0.5938, 0.5, 0.5938, 1.0, 0.5625, 1.0, 0.5625, 0.5, 0.5625, 0.5, 0.5625, 1.0, 0.5312, 1.0, 0.5312, 0.5, 0.5312, 0.5, 0.5312, 1.0, 0.5, 1.0, 0.5, 0.5, 0.5, 0.5, 0.5, 1.0, 0.4688, 1.0, 0.4688, 0.5, 0.4688, 0.5, 0.4688, 1.0, 0.4375, 1.0, 0.4375, 0.5, 0.4375, 0.5, 0.4375, 1.0, 0.4062, 1.0, 0.4062, 0.5, 0.4062, 0.5, 0.4062, 1.0, 0.375, 1.0, 0.375, 0.5, 0.375, 0.5, 0.375, 1.0, 0.3438, 1.0, 0.3438, 0.5, 0.3438, 0.5, 0.3438, 1.0, 0.3125, 1.0, 0.3125, 0.5, 0.3125, 0.5, 0.3125, 1.0, 0.2812, 1.0, 0.2812, 0.5, 0.2812, 0.5, 0.2812, 1.0, 0.25, 1.0, 0.25, 0.5, 0.25, 0.5, 0.25, 1.0, 0.2188, 1.0, 0.2188, 0.5, 0.2188, 0.5, 0.2188, 1.0, 0.1875, 1.0, 0.1875, 0.5, 0.1875, 0.5, 0.1875, 1.0, 0.1562, 1.0, 0.1562, 0.5, 0.1562, 0.5, 0.1562, 1.0, 0.125, 1.0, 0.125, 0.5, 0.125, 0.5, 0.125, 1.0, 0.09375, 1.0, 0.09375, 0.5, 0.09375, 0.5, 0.09375, 1.0, 0.0625, 1.0, 0.0625, 0.5, 0.0, 1.0, 0.03125, 1.0, 0.03125, 1.0, 0.0, 1.0, 0.0625, 0.5, 0.0625, 1.0, 0.03125, 1.0, 0.03125, 0.5, 0.03125, 0.5, 0.03125, 1.0, 0.0, 1.0, 0.0, 0.5, 0.75, 0.49, 0.7968, 0.4854, 0.8418, 0.4717, 0.8833, 0.4496, 0.9197, 0.4197, 0.9496, 0.3833, 0.9717, 0.3418, 0.9854, 0.2968, 0.99, 0.25, 0.9854, 0.2032, 0.9717, 0.1582, 0.9496, 0.1167, 0.9197, 0.08029, 0.8833, 0.05045, 0.8418, 0.02827, 0.7968, 0.01461, 0.75, 0.01, 0.7032, 0.01461, 0.6582, 0.02827, 0.6167, 0.05045, 0.5803, 0.08029, 0.5504, 0.1167, 0.5283, 0.1582, 0.5146, 0.2032, 0.51, 0.25, 0.5146, 0.2968, 0.5283, 0.3418, 0.5504, 0.3833, 0.5803, 0.4197, 0.6167, 0.4496, 0.6582, 0.4717, 0.7032, 0.4854, 0.1562, 1.0, 0.1875, 1.0, 0.1875, 1.0, 0.1562, 1.0, 0.6875, 1.0, 0.7188, 1.0, 0.7188, 1.0, 0.6875, 1.0, 0.4062, 1.0, 0.4375, 1.0, 0.4375, 1.0, 0.4062, 1.0, 0.125, 1.0, 0.1562, 1.0, 0.1562, 1.0, 0.125, 1.0, 0.8125, 1.0, 0.8438, 1.0, 0.8438, 1.0, 0.8125, 1.0, 0.5312, 1.0, 0.5625, 1.0, 0.5625, 1.0, 0.5312, 1.0, 0.25, 1.0, 0.2812, 1.0, 0.2812, 1.0, 0.25, 1.0, 0.9375, 1.0, 0.9688, 1.0, 0.9688, 1.0, 0.9375, 1.0, 0.6562, 1.0, 0.6875, 1.0, 0.6875, 1.0, 0.6562, 1.0, 0.375, 1.0, 0.4062, 1.0, 0.4062, 1.0, 0.375, 1.0, 0.09375, 1.0, 0.125, 1.0, 0.125, 1.0, 0.09375, 1.0, 0.7812, 1.0, 0.8125, 1.0, 0.8125, 1.0, 0.7812, 1.0, 0.5, 1.0, 0.5312, 1.0, 0.5312, 1.0, 0.5, 1.0, 0.2188, 1.0, 0.25, 1.0, 0.25, 1.0, 0.2188, 1.0, 0.9062, 1.0, 0.9375, 1.0, 0.9375, 1.0, 0.9062, 1.0, 0.625, 1.0, 0.6562, 1.0, 0.6562, 1.0, 0.625, 1.0, 0.3438, 1.0, 0.375, 1.0, 0.375, 1.0, 0.3438, 1.0, 0.0625, 1.0, 0.09375, 1.0, 0.09375, 1.0, 0.0625, 1.0, 0.75, 1.0, 0.7812, 1.0, 0.7812, 1.0, 0.75, 1.0, 0.4688, 1.0, 0.5, 1.0, 0.5, 1.0, 0.4688, 1.0, 0.1875, 1.0, 0.2188, 1.0, 0.2188, 1.0, 0.1875, 1.0, 0.875, 1.0, 0.9062, 1.0, 0.9062, 1.0, 0.875, 1.0, 0.5938, 1.0, 0.625, 1.0, 0.625, 1.0, 0.5938, 1.0, 0.3125, 1.0, 0.3438, 1.0, 0.3438, 1.0, 0.3125, 1.0, 0.03125, 1.0, 0.0625, 1.0, 0.0625, 1.0, 0.03125, 1.0, 0.7188, 1.0, 0.75, 1.0, 0.75, 1.0, 0.7188, 1.0, 0.4375, 1.0, 0.4688, 1.0, 0.4688, 1.0, 0.4375, 1.0, 0.1562, 1.0, 0.1875, 1.0, 0.1875, 1.0, 0.1562, 1.0, 0.8438, 1.0, 0.875, 1.0, 0.875, 1.0, 0.8438, 1.0, 0.5625, 1.0, 0.5938, 1.0, 0.5938, 1.0, 0.5625, 1.0, 0.2812, 1.0, 0.3125, 1.0, 0.3125, 1.0, 0.2812, 1.0, 0.9688, 1.0, 1.0, 1.0, 1.0, 1.0, 0.9688, 1.0, 0.2968, 0.4854, 0.25, 0.49, 0.2032, 0.4854, 0.1582, 0.4717, 0.1167, 0.4496, 0.08029, 0.4197, 0.05045, 0.3833, 0.02827, 0.3418, 0.01461, 0.2968, 0.01, 0.25, 0.01461, 0.2032, 0.02827, 0.1582, 0.05045, 0.1167, 0.08029, 0.08029, 0.1167, 0.05045, 0.1582, 0.02827, 0.2032, 0.01461, 0.25, 0.01, 0.2968, 0.01461, 0.3418, 0.02827, 0.3833, 0.05045, 0.4197, 0.08029, 0.4496, 0.1167, 0.4717, 0.1582, 0.4854, 0.2032, 0.49, 0.25, 0.4854, 0.2968, 0.4717, 0.3418, 0.4496, 0.3833, 0.4197, 0.4197, 0.3833, 0.4496, 0.3418, 0.4717, 0.5625, 1.0, 0.5938, 1.0, 0.5938, 1.0, 0.5625, 1.0, 0.9688, 1.0, 1.0, 1.0, 1.0, 1.0, 0.9688, 1.0, 0.125, 1.0, 0.1562, 1.0, 0.1562, 1.0, 0.125, 1.0, 0.5312, 1.0, 0.5625, 1.0, 0.5625, 1.0, 0.5312, 1.0, 0.9375, 1.0, 0.9688, 1.0, 0.9688, 1.0, 0.9375, 1.0, 0.09375, 1.0, 0.125, 1.0, 0.125, 1.0, 0.09375, 1.0, 0.5, 1.0, 0.5312, 1.0, 0.5312, 1.0, 0.5, 1.0, 0.9062, 1.0, 0.9375, 1.0, 0.9375, 1.0, 0.9062, 1.0, 0.0625, 1.0, 0.09375, 1.0, 0.09375, 1.0, 0.0625, 1.0, 0.4688, 1.0, 0.5, 1.0, 0.5, 1.0, 0.4688, 1.0, 0.875, 1.0, 0.9062, 1.0, 0.9062, 1.0, 0.875, 1.0, 0.03125, 1.0, 0.0625, 1.0, 0.0625, 1.0, 0.03125, 1.0, 0.4375, 1.0, 0.4688, 1.0, 0.4688, 1.0, 0.4375, 1.0, 0.8438, 1.0, 0.875, 1.0, 0.875, 1.0, 0.8438, 1.0, 0.0, 1.0, 0.03125, 1.0, 0.03125, 1.0, 0.0, 1.0, 0.4062, 1.0, 0.4375, 1.0, 0.4375, 1.0, 0.4062, 1.0, 0.8125, 1.0, 0.8438, 1.0, 0.8438, 1.0, 0.8125, 1.0, 0.375, 1.0, 0.4062, 1.0, 0.4062, 1.0, 0.375, 1.0, 0.7812, 1.0, 0.8125, 1.0, 0.8125, 1.0, 0.7812, 1.0, 0.3438, 1.0, 0.375, 1.0, 0.375, 1.0, 0.3438, 1.0, 0.75, 1.0, 0.7812, 1.0, 0.7812, 1.0, 0.75, 1.0, 0.3125, 1.0, 0.3438, 1.0, 0.3438, 1.0, 0.3125, 1.0, 0.7188, 1.0, 0.75, 1.0, 0.75, 1.0, 0.7188, 1.0, 0.2812, 1.0, 0.3125, 1.0, 0.3125, 1.0, 0.2812, 1.0, 0.6875, 1.0, 0.7188, 1.0, 0.7188, 1.0, 0.6875, 1.0, 0.25, 1.0, 0.2812, 1.0, 0.2812, 1.0, 0.25, 1.0, 0.6562, 1.0, 0.6875, 1.0, 0.6875, 1.0, 0.6562, 1.0, 0.2188, 1.0, 0.25, 1.0, 0.25, 1.0, 0.2188, 1.0, 0.625, 1.0, 0.6562, 1.0, 0.6562, 1.0, 0.625, 1.0, 0.1875, 1.0, 0.2188, 1.0, 0.2188, 1.0, 0.1875, 1.0, 0.5938, 1.0, 0.625, 1.0, 0.625, 1.0, 0.5938, 1.0])
me_cube.materials.append(mat_car_paint)
me_cube.materials.append(mat_window)
me_cube.materials.append(mat_tire)
me_cube.materials.append(mat_rim)
me_cube.materials.append(mat_lights)
me_cube.use_remesh_preserve_volume = False
me_cube.use_remesh_preserve_attributes = False
me_cube.use_mirror_vertex_groups = False
me_cube.update()

# ---- objects
ob_car = bpy.data.objects.new('car', me_cube)

# ---- transforms, parenting, visibility, modifiers, constraints
ob_car.location = (0.0, 0.0, 0.0)
ob_car.lock_rotations_4d = False
ob_car.empty_display_type = 'ARROWS'
ob_car.lineart.crease_threshold = 0.0

# ---- collection membership
col_collection.objects.link(ob_car)

# ---- scene / render settings (as saved in the file)
scene.frame_start = 1; scene.frame_end = 250; scene.frame_set(1)
scene.render.engine = 'BLENDER_EEVEE_NEXT'
scene.cycles.use_denoising = False
scene.cycles.samples = 128
scene.cycles.sampling_pattern = 'TABULATED_SOBOL'
scene.cycles.use_adaptive_sampling = False
scene.cycles.use_light_tree = False
scene.view_settings.view_transform = 'Filmic'
bpy.context.view_layer.update()

# ---- added for rendering (the .blend has no active camera): camera
cam_auto = bpy.data.cameras.new('AutoCamera')
cam_auto.lens = 50.0
cam_auto.sensor_width = 36.0
cam_auto.clip_end = 1000.0
ob_auto_camera = bpy.data.objects.new('AutoCamera', cam_auto)
scene.collection.objects.link(ob_auto_camera)
ob_auto_camera.location = (4.81321, -6.05656, 3.67075)
ob_auto_camera.rotation_euler = (1.09748, -7.21219e-08, 0.694738)
scene.camera = ob_auto_camera
bpy.context.view_layer.update()
